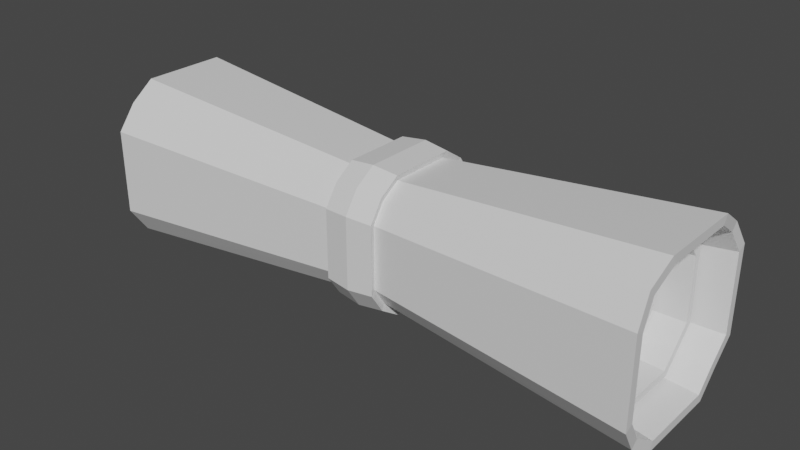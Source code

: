 # Source: Scroll.blend  (saved by Blender 2.80.75; exported with 4.5.12 LTS)
import bpy
from mathutils import Matrix  # noqa: F401  (used for matrix-valued properties, if any)

bpy.ops.wm.read_factory_settings(use_empty=True)
scene = bpy.context.scene
scene.name = 'Scene'

# ---- collections
col_collection = bpy.data.collections.new('Collection'); scene.collection.children.link(col_collection)

# ---- materials (node trees are filled in below, after node groups)
mat_material = bpy.data.materials.new('Material')
mat_material.alpha_threshold = 0.0
mat_material.use_transparent_shadow = False
mat_material.line_color = (0.0, 0.0, 0.0, 1.0)

# ---- material node trees
mat_material.use_nodes = True; mat_material.node_tree.nodes.clear()
_N = mat_material.node_tree.nodes; _L = mat_material.node_tree.links
n0 = _N.new('ShaderNodeOutputMaterial'); n0.name = 'Material Output'; n0.location = (300, 300)
n1 = _N.new('ShaderNodeBsdfPrincipled'); n1.name = 'Principled BSDF'; n1.location = (10, 300)
n1.distribution = 'GGX'
n1.subsurface_method = 'BURLEY'
n1.inputs[2].default_value = 0.4
n1.inputs[3].default_value = 1.45
n1.inputs[27].default_value = (0.0, 0.0, 0.0, 1.0)
n1.inputs[28].default_value = 1.0
_L.new(n1.outputs[0], n0.inputs[0])
n0.is_active_output = True

# ---- world
world_world = bpy.data.worlds.new('World'); scene.world = world_world
world_world.use_nodes = True; world_world.node_tree.nodes.clear()
_N = world_world.node_tree.nodes; _L = world_world.node_tree.links
n0 = _N.new('ShaderNodeOutputWorld'); n0.name = 'World Output'; n0.location = (300, 300)
n1 = _N.new('ShaderNodeBackground'); n1.name = 'Background'; n1.location = (10, 300)
n1.inputs[0].default_value = (0.05088, 0.05088, 0.05088, 1.0)
_L.new(n1.outputs[0], n0.inputs[0])
n0.is_active_output = True
world_world.color = (0.05088, 0.05088, 0.05088)
world_world.use_sun_shadow = False
world_world.sun_shadow_jitter_overblur = 0.0

# ---- meshes
me_cube = bpy.data.meshes.new('Cube')
me_cube.from_pydata([(0.9821, 0.24, 0.24), (0.9821, 0.24, -0.24), (0.9821, -0.24, 0.24), (0.9821, -0.24, -0.24), (0.99, 0.0, 0.3), (0.99, 0.0, -0.3), (0.99, 0.3, 0.0), (0.99, -0.3, 0.0), (0.8898, 1.192e-10, 0.243), (0.99, -0.15, 0.3), (0.99, -0.15, -0.3), (0.8898, 0.1215, 0.243), (0.99, 0.15, -0.3), (0.99, 0.15, 0.3), (0.8898, 0.1215, -0.243), (0.99, 0.3, 0.15), (0.99, -0.3, 0.15), (0.7852, 0.1275, -0.1275), (0.8833, -0.1944, 0.1944), (0.7852, -0.1275, -0.1275), (0.7894, -0.07972, -0.1594), (0.8898, -0.1215, 0.243), (0.8833, -0.1944, -0.1944), (0.7894, 1.168e-10, -0.1594), (0.99, 0.3, -0.15), (0.99, -0.3, -0.15), (0.7894, 0.07972, -0.1594), (0.8898, -0.243, -0.1215), (0.7852, 0.1275, 0.1275), (0.7852, -0.1275, 0.1275), (0.8833, 0.1944, -0.1944), (0.7894, 1.168e-10, 0.1594), (0.7894, -0.07972, 0.1594), (0.8898, 0.243, -0.1215), (0.7894, 0.07972, 0.1594), (0.7894, 0.1594, 0.07972), (0.7894, -0.1594, 0.07972), (0.7894, 0.1594, 1.349e-10), (0.7848, 0.1417, 0.1417), (0.08056, -0.1739, -0.1739), (0.08056, 0.1739, 0.1739), (0.08121, 0.0, 0.2174), (0.08121, 0.2174, 0.0), (0.08056, 0.1739, -0.1739), (0.08056, -0.1739, 0.1739), (0.08121, 0.0, -0.2174), (0.08121, -0.2174, 0.0), (0.08121, -0.1087, 0.2174), (0.08121, -0.1087, -0.2174), (0.08121, 0.1087, 0.2174), (0.08121, 0.1087, -0.2174), (0.08121, -0.2174, 0.1087), (0.08121, 0.2174, 0.1087), (0.08121, -0.2174, -0.1087), (0.08121, 0.2174, -0.1087), (0.7895, -0.1771, 1.499e-10), (0.7895, -0.1771, 0.08857), (0.7895, 0.1771, -0.08857), (0.7848, -0.1417, -0.1417), (0.7895, -0.1771, -0.08857), (0.7848, -0.1417, 0.1417), (0.7895, -0.08857, 0.1771), (0.7848, 0.1417, -0.1417), (0.7895, 0.08857, -0.1771), (0.7895, 1.298e-10, 0.1771), (0.7895, 0.08857, 0.1771), (0.7895, -0.08857, -0.1771), (0.7895, 1.298e-10, -0.1771), (0.7895, 0.1771, 1.499e-10), (0.7895, 0.1771, 0.08857), (0.9899, 0.27, -0.135), (0.9827, 0.216, -0.216), (0.9899, -0.27, -0.135), (0.9827, -0.216, -0.216), (0.9899, -0.135, 0.27), (0.9827, -0.216, 0.216), (0.9899, 0.135, -0.27), (0.9899, 0.135, 0.27), (0.9899, 0.0, 0.27), (0.9899, -0.135, -0.27), (0.9899, 0.0, -0.27), (0.8839, 0.175, -0.175), (0.9899, 0.27, 0.135), (0.9899, 0.27, -2.384e-10), (0.9899, -0.27, 0.135), (0.9899, -0.27, -2.384e-10), (0.8897, 0.1094, -0.2187), (0.8897, 2.265e-10, 0.2187), (0.8897, 0.1094, 0.2187), (0.8897, -0.1094, -0.2187), (0.8897, 2.265e-10, -0.2187), (0.9827, 0.216, 0.216), (0.8897, 0.2187, -7.987e-11), (0.8897, 0.2187, 0.1094), (0.8898, -0.1215, -0.243), (0.8898, 1.192e-10, -0.243), (0.7896, 1.442e-10, 0.1968), (0.8898, 0.243, 0.1215), (0.8898, 0.243, -1.55e-10), (0.8898, -0.243, 0.1215), (0.8898, -0.243, -1.55e-10), (0.7896, 0.09842, 0.1968), (0.7896, 0.09842, -0.1968), (0.7844, -0.1575, 0.1575), (0.7896, -0.09842, 0.1968), (0.7844, -0.1575, -0.1575), (0.7896, -0.1968, -0.09842), (0.8833, 0.1944, 0.1944), (0.7844, 0.1575, -0.1575), (0.7896, 0.1968, -0.09842), (0.8897, -0.1094, 0.2187), (0.8839, -0.175, 0.175), (0.8897, -0.2187, -0.1094), (0.8839, -0.175, -0.175), (0.8897, 0.2187, -0.1094), (0.8897, -0.2187, 0.1094), (0.8897, -0.2187, -7.987e-11), (0.8839, 0.175, 0.175), (0.7896, -0.09842, -0.1968), (0.7896, 1.442e-10, -0.1968), (0.7894, -0.1594, 1.349e-10), (0.7896, 0.1968, 0.09842), (0.7896, 0.1968, 1.665e-10), (0.7896, -0.1968, 0.09842), (0.7896, -0.1968, 1.665e-10), (0.7894, 0.1594, -0.07972), (0.7894, -0.1594, -0.07972), (0.7844, 0.1575, 0.1575), (0.7893, 0.1435, 0.07174), (0.7893, 0.1435, 1.81e-10), (0.6864, 0.08265, -0.08265), (0.7893, 2.244e-10, -0.1435), (0.7893, -0.07174, -0.1435), (0.7893, 0.07174, 0.1435), (0.7893, 2.244e-10, 0.1435), (0.7893, 0.07174, -0.1435), (0.7856, 0.1148, -0.1148), (0.7893, -0.07174, 0.1435), (0.7856, -0.1148, 0.1148), (0.7893, -0.1435, -0.07174), (0.7856, -0.1148, -0.1148), (0.7893, 0.1435, -0.07174), (0.7893, -0.1435, 0.07174), (0.7893, -0.1435, 1.81e-10), (0.6892, 0.05166, -0.1033), (0.6892, 1.139e-10, 0.1033), (0.6892, 0.05166, 0.1033), (0.6892, -0.05166, -0.1033), (0.6892, 1.139e-10, -0.1033), (0.7856, 0.1148, 0.1148), (0.6892, 0.1033, 2.376e-10), (0.6892, 0.1033, 0.05166), (0.6893, 0.1291, 0.06457), (0.6893, 0.1291, 2.225e-10), (0.6893, 1.423e-10, -0.1291), (0.6893, -0.06457, -0.1291), (0.6893, 0.06457, 0.1291), (0.6893, 1.423e-10, 0.1291), (0.6893, 0.06457, -0.1291), (0.6859, 0.1033, -0.1033), (0.6893, -0.06457, 0.1291), (0.6859, -0.1033, 0.1033), (0.6893, -0.1291, -0.06457), (0.6859, -0.1033, -0.1033), (0.6893, 0.1291, -0.06457), (0.6893, -0.1291, 0.06457), (0.6893, -0.1291, 2.225e-10), (0.6859, 0.1033, 0.1033), (0.6892, -0.05166, 0.1033), (0.6864, -0.08265, 0.08265), (0.6892, -0.1033, -0.05166), (0.6864, -0.08265, -0.08265), (0.6892, 0.1033, -0.05166), (0.6892, -0.1033, 0.05166), (0.6892, -0.1033, 2.376e-10), (0.6864, 0.08265, 0.08265), (-0.9821, 0.24, 0.24), (-0.9821, 0.24, -0.24), (-0.9821, -0.24, 0.24), (-0.9821, -0.24, -0.24), (0.0, 0.135, 0.0675), (0.0, -4.657e-10, -0.135), (0.0, -0.0675, -0.135), (0.0, -4.657e-10, 0.135), (0.0, 0.0675, 0.135), (-0.99, 0.0, 0.3), (0.0, 0.0675, -0.135), (-0.99, 0.0, -0.3), (-0.99, 0.3, 0.0), (0.0, -0.108, 0.108), (-0.99, -0.3, 0.0), (0.0, -0.0675, 0.135), (-0.8898, 1.192e-10, 0.243), (0.0, -0.108, -0.108), (0.0, -0.135, -0.0675), (-0.99, -0.15, 0.3), (0.0, 0.108, -0.108), (-0.99, -0.15, -0.3), (0.0, 0.135, -0.0675), (-0.8898, 0.1215, 0.243), (0.0, 0.1215, -0.06075), (-0.99, 0.15, -0.3), (0.0, -0.0972, -0.0972), (-0.99, 0.15, 0.3), (-0.8898, 0.1215, -0.243), (0.0, -0.1215, -0.06075), (0.0, -0.0972, 0.0972), (-0.99, 0.3, 0.15), (-0.99, -0.3, 0.15), (-0.7852, 0.1275, -0.1275), (-0.8833, -0.1944, 0.1944), (-0.7852, -0.1275, -0.1275), (-0.7894, -0.07972, -0.1594), (-0.8898, -0.1215, 0.243), (-0.8833, -0.1944, -0.1944), (-0.7894, 1.168e-10, -0.1594), (-0.99, 0.3, -0.15), (-0.99, -0.3, -0.15), (-0.7894, 0.07972, -0.1594), (-0.8898, -0.243, -0.1215), (-0.7852, 0.1275, 0.1275), (-0.7852, -0.1275, 0.1275), (-0.8833, 0.1944, -0.1944), (-0.7894, 1.168e-10, 0.1594), (-0.7894, -0.07972, 0.1594), (-0.8898, 0.243, -0.1215), (-0.7894, 0.07972, 0.1594), (-0.7894, 0.1594, 0.07972), (0.0, -0.03189, 0.06377), (0.0, 0.05102, -0.05102), (-0.7894, -0.1594, 0.07972), (0.0, 0.03189, -0.06377), (-0.7894, 0.1594, 1.349e-10), (0.0, -0.06075, 0.1215), (0.0, 0.0972, -0.0972), (-0.7848, 0.1417, 0.1417), (0.0, 0.06075, -0.1215), (0.0, -4.061e-10, 0.1215), (0.0, 0.06075, 0.1215), (0.0, -4.061e-10, -0.1215), (0.0, -0.06075, -0.1215), (0.0, 0.1215, -7.797e-10), (-0.08056, -0.1739, -0.1739), (-0.08056, 0.1739, 0.1739), (-0.08121, 0.0, 0.2174), (-0.08121, 0.2174, 0.0), (-0.08056, 0.1739, -0.1739), (-0.08056, -0.1739, 0.1739), (-0.08121, 0.0, -0.2174), (-0.08121, -0.2174, 0.0), (-0.08121, -0.1087, 0.2174), (-0.08121, -0.1087, -0.2174), (-0.08121, 0.1087, 0.2174), (-0.08121, 0.1087, -0.2174), (-0.08121, -0.2174, 0.1087), (-0.08121, 0.2174, 0.1087), (-0.08121, -0.2174, -0.1087), (-0.08121, 0.2174, -0.1087), (-0.7895, -0.1771, 1.499e-10), (-0.7895, -0.1771, 0.08857), (-0.7895, 0.1771, -0.08857), (-0.7848, -0.1417, -0.1417), (-0.7895, -0.1771, -0.08857), (-0.7848, -0.1417, 0.1417), (-0.7895, -0.08857, 0.1771), (-0.7848, 0.1417, -0.1417), (-0.7895, 0.08857, -0.1771), (-0.7895, 1.298e-10, 0.1771), (-0.7895, 0.08857, 0.1771), (-0.7895, -0.08857, -0.1771), (-0.7895, 1.298e-10, -0.1771), (0.0, 0.1215, 0.06075), (-0.7895, 0.1771, 1.499e-10), (-0.7895, 0.1771, 0.08857), (-0.9899, 0.27, -0.135), (-0.9827, 0.216, -0.216), (-0.9899, -0.27, -0.135), (-0.9827, -0.216, -0.216), (-0.9899, -0.135, 0.27), (-0.9827, -0.216, 0.216), (-0.9899, 0.135, -0.27), (-0.9899, 0.135, 0.27), (-0.9899, 0.0, 0.27), (-0.9899, -0.135, -0.27), (-0.9899, 0.0, -0.27), (-0.8839, 0.175, -0.175), (-0.9899, 0.27, 0.135), (-0.9899, 0.27, -2.384e-10), (-0.9899, -0.27, 0.135), (-0.9899, -0.27, -2.384e-10), (-0.8897, 0.1094, -0.2187), (-0.8897, 2.265e-10, 0.2187), (-0.8897, 0.1094, 0.2187), (-0.8897, -0.1094, -0.2187), (-0.8897, 2.265e-10, -0.2187), (0.0, 0.1378, 2.359e-10), (-0.9827, 0.216, 0.216), (-0.8897, 0.2187, -7.987e-11), (-0.8897, 0.2187, 0.1094), (-0.8898, -0.1215, -0.243), (-0.8898, 1.192e-10, -0.243), (-0.7896, 1.442e-10, 0.1968), (-0.8898, 0.243, 0.1215), (-0.8898, 0.243, -1.55e-10), (-0.8898, -0.243, 0.1215), (-0.8898, -0.243, -1.55e-10), (-0.7896, 0.09842, 0.1968), (-0.7896, 0.09842, -0.1968), (-0.7844, -0.1575, 0.1575), (-0.7896, -0.09842, 0.1968), (-0.7844, -0.1575, -0.1575), (-0.7896, -0.1968, -0.09842), (-0.8833, 0.1944, 0.1944), (-0.7844, 0.1575, -0.1575), (-0.7896, 0.1968, -0.09842), (-0.8897, -0.1094, 0.2187), (-0.8839, -0.175, 0.175), (-0.8897, -0.2187, -0.1094), (-0.8839, -0.175, -0.175), (-0.8897, 0.2187, -0.1094), (-0.8897, -0.2187, 0.1094), (-0.8897, -0.2187, -7.987e-11), (0.0, 0.1378, 0.06889), (0.0, -0.1215, -7.797e-10), (0.0, -0.1215, 0.06075), (0.0, 0.0972, 0.0972), (0.0, 0.108, 0.108), (0.0, -0.135, -8.214e-10), (-0.8839, 0.175, 0.175), (0.0, -0.135, 0.0675), (0.0, 0.135, -8.214e-10), (-0.7896, -0.09842, -0.1968), (-0.7896, 1.442e-10, -0.1968), (-0.7894, -0.1594, 1.349e-10), (-0.7896, 0.1968, 0.09842), (-0.7896, 0.1968, 1.665e-10), (-0.7896, -0.1968, 0.09842), (-0.7896, -0.1968, 1.665e-10), (0.0, -5.121e-10, 0.06377), (0.0, 0.03189, 0.06377), (0.0, -5.121e-10, -0.06377), (-0.7894, 0.1594, -0.07972), (-0.7894, -0.1594, -0.07972), (0.0, -0.03189, -0.06377), (-0.7844, 0.1575, 0.1575), (0.0, 0.06377, 6.361e-10), (0.0, 0.06377, 0.03189), (0.0, 0.1531, -0.07655), (0.0, 0.1225, -0.1225), (0.0, -0.1531, -0.07655), (0.0, -0.1225, -0.1225), (0.0, -0.07655, 0.1531), (0.0, -0.1225, 0.1225), (0.0, 0.07655, -0.1531), (0.0, 0.07655, 0.1531), (0.0, -1.208e-10, 0.1531), (0.0, -0.07655, -0.1531), (0.0, -1.208e-10, -0.1531), (0.0, 0.1531, 0.07655), (0.0, 0.1531, 6.339e-11), (0.0, -0.06889, -0.1378), (0.0, -1.784e-10, -0.1378), (0.0, 0.06889, 0.1378), (0.0, -1.784e-10, 0.1378), (0.0, 0.06889, -0.1378), (0.0, 0.1102, -0.1102), (0.0, -0.06889, 0.1378), (0.0, -0.1102, 0.1102), (0.0, -0.1378, -0.06889), (0.0, -0.1102, -0.1102), (0.0, 0.1378, -0.06889), (0.0, -0.1531, 0.07655), (0.0, -0.1531, 6.339e-11), (0.0, 0.1225, 0.1225), (0.0, -0.1378, 0.06889), (0.0, -0.1378, 2.359e-10), (0.0, 0.1102, 0.1102), (-0.7893, 0.1435, 0.07174), (-0.7893, 0.1435, 1.81e-10), (-0.6864, 0.08265, -0.08265), (-0.7893, 2.244e-10, -0.1435), (-0.7893, -0.07174, -0.1435), (-0.7893, 0.07174, 0.1435), (-0.7893, 2.244e-10, 0.1435), (-0.7893, 0.07174, -0.1435), (-0.7856, 0.1148, -0.1148), (-0.7893, -0.07174, 0.1435), (-0.7856, -0.1148, 0.1148), (-0.7893, -0.1435, -0.07174), (-0.7856, -0.1148, -0.1148), (-0.7893, 0.1435, -0.07174), (-0.7893, -0.1435, 0.07174), (-0.7893, -0.1435, 1.81e-10), (-0.6892, 0.05166, -0.1033), (-0.6892, 1.139e-10, 0.1033), (-0.6892, 0.05166, 0.1033), (-0.6892, -0.05166, -0.1033), (-0.6892, 1.139e-10, -0.1033), (-0.7856, 0.1148, 0.1148), (-0.6892, 0.1033, 2.376e-10), (-0.6892, 0.1033, 0.05166), (0.0, -0.05102, 0.05102), (0.0, -0.06377, -0.03189), (0.0, -0.05102, -0.05102), (0.0, 0.06377, -0.03189), (0.0, -0.06377, 0.03189), (0.0, -0.06377, 6.361e-10), (0.0, 0.05102, 0.05102), (0.0, -0.07086, 6.421e-10), (0.0, -0.07086, -0.03543), (0.0, 0.07086, 6.421e-10), (0.0, 0.07086, -0.03543), (0.0, -0.05669, -0.05669), (0.0, 0.07086, 0.03543), (0.0, -0.05669, 0.05669), (0.0, -0.07086, 0.03543), (0.0, 0.05669, 0.05669), (0.0, -0.03543, -0.07086), (0.0, -5.069e-10, -0.07086), (0.0, 0.03543, 0.07086), (0.0, 0.03543, -0.07086), (0.0, -5.069e-10, 0.07086), (0.0, -0.03543, 0.07086), (0.0, 0.05669, -0.05669), (-0.6893, 0.1291, 0.06457), (-0.6893, 0.1291, 2.225e-10), (0.0, -0.04305, 0.08609), (-0.6893, 1.423e-10, -0.1291), (-0.6893, -0.06457, -0.1291), (-0.6893, 0.06457, 0.1291), (-0.6893, 1.423e-10, 0.1291), (-0.6893, 0.06457, -0.1291), (-0.6859, 0.1033, -0.1033), (-0.6893, -0.06457, 0.1291), (-0.6859, -0.1033, 0.1033), (-0.6893, -0.1291, -0.06457), (-0.6859, -0.1033, -0.1033), (-0.6893, 0.1291, -0.06457), (-0.6893, -0.1291, 0.06457), (-0.6893, -0.1291, 2.225e-10), (0.0, 0.06887, -0.06887), (0.0, 0.04305, -0.08609), (0.0, -1.452e-10, 0.08609), (0.0, 0.04305, 0.08609), (0.0, -1.452e-10, -0.08609), (0.0, -0.04305, -0.08609), (-0.6859, 0.1033, 0.1033), (0.0, 0.08609, -1.708e-10), (0.0, 0.08609, 0.04305), (-0.6892, -0.05166, 0.1033), (-0.6864, -0.08265, 0.08265), (-0.6892, -0.1033, -0.05166), (-0.6864, -0.08265, -0.08265), (-0.6892, 0.1033, -0.05166), (-0.6892, -0.1033, 0.05166), (-0.6892, -0.1033, 2.376e-10), (-0.6864, 0.08265, 0.08265), (0.0, -0.06887, 0.06887), (0.0, -0.08609, -0.04305), (0.0, -0.06887, -0.06887), (0.0, 0.08609, -0.04305), (0.0, -0.08609, 0.04305), (0.0, -0.08609, -1.708e-10), (0.0, 0.06887, 0.06887), (0.0, -0.06199, -0.06199), (0.0, -0.03874, 0.07748), (0.0, 0.03874, 0.07748), (0.0, -1.944e-10, 0.07748), (0.0, -0.07748, -0.03874), (0.0, 0.03874, -0.07748), (0.0, -0.03874, -0.07748), (0.0, -1.944e-10, -0.07748), (0.0, -0.06199, 0.06199), (0.0, -0.07748, 0.03874), (0.0, -0.07748, -1.459e-10), (0.0, 0.07748, -1.459e-10), (0.0, 0.07748, 0.03874), (0.0, 0.06199, 0.06199), (0.0, 0.06199, -0.06199), (0.0, 0.07748, -0.03874), (0.0, 0.04132, -0.02066), (0.0, 0.03306, -0.03306), (0.0, -0.04132, -0.02066), (0.0, -0.03306, -0.03306), (0.0, -0.02066, 0.04132), (0.0, -0.03306, 0.03306), (0.0, 0.02066, -0.04132), (0.0, 0.02066, 0.04132), (0.0, 2.244e-10, 0.04132), (0.0, -0.02066, -0.04132), (0.0, 2.244e-10, -0.04132), (0.0, 2.244e-10, -0.02066), (0.0, 0.04132, 0.02066), (0.0, 0.04132, 9.505e-11), (0.0, -0.04132, 0.02066), (0.0, -0.04132, 9.505e-11), (0.0, 2.244e-10, 0.02066), (0.0, 2.244e-10, 9.505e-11), (0.0, 0.02066, 9.505e-11), (0.0, -0.02066, 9.505e-11), (0.0, -0.02066, -0.02066), (0.0, -0.02066, 0.02066), (0.0, 0.03306, 0.03306), (0.0, 0.02066, -0.02066), (0.0, 0.02066, 0.02066)], [], [(74, 191, 189, 75), (99, 324, 206, 18), (97, 271, 241, 98), (48, 39, 3, 10), (25, 72, 73, 3), (52, 15, 0, 40), (12, 76, 71, 1), (50, 45, 5, 12), (72, 194, 193, 73), (8, 237, 238, 11), (18, 206, 233, 21), (4, 78, 74, 9), (54, 24, 6, 42), (1, 71, 70, 24), (107, 325, 271, 97), (71, 196, 198, 70), (100, 323, 324, 99), (73, 193, 182, 79), (95, 239, 240, 94), (78, 183, 191, 74), (33, 200, 234, 30), (27, 205, 323, 100), (10, 79, 80, 5), (11, 238, 325, 107), (75, 189, 329, 84), (7, 85, 72, 25), (45, 48, 10, 5), (16, 84, 85, 7), (43, 50, 12, 1), (9, 74, 75, 2), (2, 75, 84, 16), (0, 91, 77, 13), (24, 70, 83, 6), (42, 6, 15, 52), (15, 82, 91, 0), (13, 77, 78, 4), (3, 73, 79, 10), (6, 83, 82, 15), (43, 1, 24, 54), (5, 80, 76, 12), (17, 136, 141, 125), (126, 139, 140, 19), (20, 132, 131, 23), (32, 137, 138, 29), (120, 143, 139, 126), (19, 140, 132, 20), (36, 142, 143, 120), (31, 134, 137, 32), (26, 135, 136, 17), (125, 141, 129, 37), (28, 149, 133, 34), (37, 129, 128, 35), (29, 138, 142, 36), (3, 39, 53, 25), (7, 46, 51, 16), (34, 133, 134, 31), (0, 13, 49, 40), (4, 9, 47, 41), (9, 2, 44, 47), (16, 51, 44, 2), (13, 4, 41, 49), (25, 53, 46, 7), (23, 131, 135, 26), (35, 128, 149, 28), (61, 422, 414, 60), (29, 401, 228, 32), (32, 228, 338, 31), (59, 409, 412, 58), (36, 405, 401, 29), (62, 423, 411, 57), (28, 407, 346, 35), (56, 415, 408, 55), (17, 229, 231, 26), (69, 413, 416, 38), (31, 338, 339, 34), (60, 414, 415, 56), (55, 408, 409, 59), (37, 345, 404, 125), (64, 421, 422, 61), (23, 340, 343, 20), (98, 241, 200, 33), (30, 234, 236, 14), (14, 236, 239, 95), (82, 180, 326, 91), (84, 329, 327, 85), (83, 330, 180, 82), (85, 327, 194, 72), (79, 182, 181, 80), (94, 240, 202, 22), (91, 326, 184, 77), (70, 198, 330, 83), (77, 184, 183, 78), (21, 233, 237, 8), (80, 181, 186, 76), (22, 202, 205, 27), (76, 186, 196, 71), (8, 87, 110, 21), (107, 117, 88, 11), (100, 116, 112, 27), (95, 90, 86, 14), (98, 92, 93, 97), (33, 114, 92, 98), (27, 112, 113, 22), (30, 81, 114, 33), (18, 111, 115, 99), (14, 86, 81, 30), (99, 115, 116, 100), (11, 88, 87, 8), (97, 93, 117, 107), (21, 110, 111, 18), (22, 113, 89, 94), (94, 89, 90, 95), (113, 350, 356, 89), (121, 322, 295, 122), (112, 349, 350, 113), (87, 355, 351, 110), (105, 369, 368, 106), (106, 368, 375, 124), (103, 367, 366, 104), (101, 362, 376, 127), (111, 352, 371, 115), (122, 295, 370, 109), (81, 348, 347, 114), (108, 365, 364, 102), (102, 364, 361, 119), (92, 359, 358, 93), (93, 358, 373, 117), (115, 371, 372, 116), (121, 69, 38, 127), (108, 62, 57, 109), (101, 65, 64, 96), (105, 58, 66, 118), (118, 66, 67, 119), (122, 68, 69, 121), (96, 64, 61, 104), (106, 59, 58, 105), (127, 38, 65, 101), (104, 61, 60, 103), (124, 55, 59, 106), (119, 67, 63, 102), (102, 63, 62, 108), (109, 57, 68, 122), (103, 60, 56, 123), (123, 56, 55, 124), (110, 351, 352, 111), (124, 375, 374, 123), (127, 376, 322, 121), (109, 370, 365, 108), (86, 353, 348, 81), (123, 374, 367, 103), (90, 357, 353, 86), (88, 354, 355, 87), (104, 366, 363, 96), (114, 347, 359, 92), (117, 373, 354, 88), (89, 356, 357, 90), (118, 360, 369, 105), (119, 361, 360, 118), (116, 372, 349, 112), (96, 363, 362, 101), (142, 461, 462, 143), (162, 468, 474, 166), (161, 472, 465, 160), (136, 440, 460, 141), (156, 466, 477, 167), (153, 475, 479, 164), (159, 478, 469, 158), (139, 458, 459, 140), (158, 469, 471, 154), (143, 462, 458, 139), (157, 467, 466, 156), (137, 426, 457, 138), (149, 463, 443, 133), (141, 460, 447, 129), (154, 471, 470, 155), (135, 441, 440, 136), (20, 343, 403, 19), (38, 416, 419, 65), (19, 403, 402, 126), (63, 420, 423, 62), (67, 418, 420, 63), (125, 404, 229, 17), (65, 419, 421, 64), (35, 346, 345, 37), (66, 417, 418, 67), (126, 402, 406, 120), (26, 231, 340, 23), (68, 410, 413, 69), (34, 339, 407, 28), (58, 412, 417, 66), (57, 411, 410, 68), (120, 406, 405, 36), (159, 130, 172, 164), (162, 170, 171, 163), (163, 171, 147, 155), (160, 168, 169, 161), (157, 145, 168, 160), (158, 144, 130, 159), (167, 175, 146, 156), (156, 146, 145, 157), (166, 174, 170, 162), (154, 148, 144, 158), (155, 147, 148, 154), (164, 172, 150, 153), (161, 169, 173, 165), (165, 173, 174, 166), (153, 150, 151, 152), (152, 151, 175, 167), (145, 488, 484, 168), (146, 487, 488, 145), (175, 502, 487, 146), (174, 495, 482, 170), (148, 490, 486, 144), (150, 493, 492, 151), (144, 486, 481, 130), (172, 480, 493, 150), (169, 485, 494, 173), (173, 494, 495, 174), (168, 484, 485, 169), (151, 492, 502, 175), (170, 482, 483, 171), (130, 481, 480, 172), (171, 483, 489, 147), (147, 489, 490, 148), (163, 464, 468, 162), (128, 448, 463, 149), (164, 479, 478, 159), (138, 457, 461, 142), (166, 474, 473, 165), (167, 477, 476, 152), (165, 473, 472, 161), (134, 442, 426, 137), (140, 459, 445, 132), (129, 447, 448, 128), (160, 465, 467, 157), (155, 470, 464, 163), (132, 445, 444, 131), (152, 476, 475, 153), (133, 443, 442, 134), (131, 444, 441, 135), (278, 279, 189, 191), (304, 210, 206, 324), (302, 303, 241, 271), (251, 197, 179, 242), (217, 179, 277, 276), (255, 243, 176, 207), (201, 177, 275, 280), (253, 201, 187, 248), (276, 277, 193, 194), (192, 199, 238, 237), (210, 213, 233, 206), (185, 195, 278, 282), (257, 245, 188, 216), (177, 216, 274, 275), (312, 302, 271, 325), (275, 274, 198, 196), (305, 304, 324, 323), (277, 283, 182, 193), (300, 299, 240, 239), (282, 278, 191, 183), (225, 222, 234, 200), (219, 305, 323, 205), (197, 187, 284, 283), (199, 312, 325, 238), (279, 288, 329, 189), (190, 217, 276, 289), (248, 187, 197, 251), (196, 198, 200, 234), (329, 327, 323, 324), (189, 329, 324, 206), (208, 190, 289, 288), (194, 193, 202, 205), (246, 177, 201, 253), (195, 178, 279, 278), (198, 330, 241, 200), (191, 189, 206, 233), (178, 208, 288, 279), (176, 203, 281, 296), (181, 186, 236, 239), (327, 194, 205, 323), (186, 196, 234, 236), (216, 188, 287, 274), (245, 255, 207, 188), (207, 176, 296, 286), (326, 184, 238, 325), (184, 183, 237, 238), (203, 185, 282, 281), (183, 191, 233, 237), (182, 181, 239, 240), (179, 197, 283, 277), (193, 182, 240, 202), (330, 180, 271, 241), (180, 326, 325, 271), (188, 207, 286, 287), (246, 257, 216, 177), (187, 201, 280, 284), (209, 341, 390, 385), (342, 211, 389, 388), (212, 215, 380, 381), (224, 221, 387, 386), (333, 342, 388, 392), (211, 212, 381, 389), (230, 333, 392, 391), (223, 224, 386, 383), (218, 209, 385, 384), (341, 232, 378, 390), (220, 226, 382, 398), (232, 227, 377, 378), (221, 230, 391, 387), (179, 217, 256, 242), (190, 208, 254, 249), (226, 223, 383, 382), (176, 243, 252, 203), (185, 244, 250, 195), (195, 250, 247, 178), (208, 178, 247, 254), (203, 252, 244, 185), (217, 190, 249, 256), (215, 218, 384, 380), (227, 220, 398, 377), (264, 263, 414, 422), (221, 224, 228, 401), (224, 223, 338, 228), (262, 261, 412, 409), (230, 221, 401, 405), (265, 260, 411, 423), (220, 227, 346, 407), (259, 258, 408, 415), (209, 218, 231, 229), (273, 235, 416, 413), (223, 226, 339, 338), (263, 259, 415, 414), (258, 262, 409, 408), (232, 341, 404, 345), (267, 264, 422, 421), (215, 212, 343, 340), (303, 225, 200, 241), (222, 204, 236, 234), (204, 300, 239, 236), (286, 296, 326, 180), (288, 289, 327, 329), (287, 286, 180, 330), (289, 276, 194, 327), (283, 284, 181, 182), (299, 214, 202, 240), (296, 281, 184, 326), (274, 287, 330, 198), (281, 282, 183, 184), (213, 192, 237, 233), (284, 280, 186, 181), (214, 219, 205, 202), (280, 275, 196, 186), (192, 213, 315, 291), (312, 199, 292, 328), (305, 219, 317, 321), (300, 204, 290, 294), (303, 302, 298, 297), (225, 303, 297, 319), (219, 214, 318, 317), (222, 225, 319, 285), (210, 304, 320, 316), (204, 222, 285, 290), (304, 305, 321, 320), (199, 192, 291, 292), (302, 312, 328, 298), (213, 210, 316, 315), (214, 299, 293, 318), (299, 300, 294, 293), (318, 293, 356, 350), (334, 335, 295, 322), (317, 318, 350, 349), (291, 315, 351, 355), (310, 311, 368, 369), (311, 337, 375, 368), (308, 309, 366, 367), (306, 344, 376, 362), (316, 320, 371, 352), (335, 314, 370, 295), (285, 319, 347, 348), (313, 307, 364, 365), (307, 332, 361, 364), (297, 298, 358, 359), (298, 328, 373, 358), (320, 321, 372, 371), (334, 344, 235, 273), (313, 314, 260, 265), (306, 301, 267, 268), (310, 331, 269, 261), (331, 332, 270, 269), (335, 334, 273, 272), (301, 309, 264, 267), (311, 310, 261, 262), (344, 306, 268, 235), (309, 308, 263, 264), (337, 311, 262, 258), (332, 307, 266, 270), (307, 313, 265, 266), (314, 335, 272, 260), (308, 336, 259, 263), (336, 337, 258, 259), (372, 349, 368, 375), (357, 353, 364, 361), (354, 355, 363, 362), (347, 359, 295, 370), (348, 347, 370, 365), (352, 371, 374, 367), (371, 372, 375, 374), (358, 373, 376, 322), (359, 358, 322, 295), (353, 348, 365, 364), (350, 356, 360, 369), (351, 352, 367, 366), (355, 351, 366, 363), (349, 350, 369, 368), (373, 354, 362, 376), (356, 357, 361, 360), (315, 316, 352, 351), (337, 336, 374, 375), (344, 334, 322, 376), (314, 313, 365, 370), (290, 285, 348, 353), (336, 308, 367, 374), (294, 290, 353, 357), (292, 291, 355, 354), (309, 301, 363, 366), (319, 297, 359, 347), (328, 292, 354, 373), (293, 294, 357, 356), (331, 310, 369, 360), (332, 331, 360, 361), (321, 317, 349, 372), (301, 306, 362, 363), (391, 392, 462, 461), (435, 439, 474, 468), (434, 433, 465, 472), (385, 390, 460, 440), (429, 446, 477, 466), (425, 437, 479, 475), (432, 431, 469, 478), (388, 389, 459, 458), (431, 427, 471, 469), (392, 388, 458, 462), (430, 429, 466, 467), (386, 387, 457, 426), (398, 382, 443, 463), (390, 378, 447, 460), (427, 428, 470, 471), (384, 385, 440, 441), (422, 414, 401, 228), (412, 417, 343, 403), (409, 412, 403, 402), (423, 411, 404, 229), (413, 416, 407, 346), (410, 413, 346, 345), (415, 408, 406, 405), (414, 415, 405, 401), (411, 410, 345, 404), (417, 418, 340, 343), (418, 420, 231, 340), (408, 409, 402, 406), (419, 421, 338, 339), (416, 419, 339, 407), (420, 423, 229, 231), (421, 422, 228, 338), (212, 211, 403, 343), (235, 268, 419, 416), (211, 342, 402, 403), (266, 265, 423, 420), (270, 266, 420, 418), (341, 209, 229, 404), (268, 267, 421, 419), (227, 232, 345, 346), (269, 270, 418, 417), (342, 333, 406, 402), (218, 215, 340, 231), (272, 273, 413, 410), (226, 220, 407, 339), (261, 269, 417, 412), (260, 272, 410, 411), (333, 230, 405, 406), (432, 437, 453, 379), (435, 436, 452, 451), (436, 428, 396, 452), (433, 434, 450, 449), (430, 433, 449, 394), (431, 432, 379, 393), (446, 429, 395, 456), (429, 430, 394, 395), (439, 435, 451, 455), (427, 431, 393, 397), (428, 427, 397, 396), (437, 425, 399, 453), (434, 438, 454, 450), (438, 439, 455, 454), (425, 424, 400, 399), (424, 446, 456, 400), (394, 449, 484, 488), (395, 394, 488, 487), (456, 395, 487, 502), (455, 451, 482, 495), (397, 393, 486, 490), (399, 400, 492, 493), (393, 379, 481, 486), (453, 399, 493, 480), (450, 454, 494, 485), (454, 455, 495, 494), (449, 450, 485, 484), (400, 456, 502, 492), (451, 452, 483, 482), (379, 453, 480, 481), (452, 396, 489, 483), (396, 397, 490, 489), (458, 459, 464, 468), (459, 445, 470, 464), (426, 457, 472, 465), (442, 426, 465, 467), (441, 440, 478, 469), (463, 443, 466, 477), (443, 442, 467, 466), (462, 458, 468, 474), (444, 441, 469, 471), (445, 444, 471, 470), (460, 447, 475, 479), (457, 461, 473, 472), (461, 462, 474, 473), (447, 448, 476, 475), (448, 463, 477, 476), (440, 460, 479, 478), (436, 435, 468, 464), (377, 398, 463, 448), (437, 432, 478, 479), (387, 391, 461, 457), (439, 438, 473, 474), (446, 424, 476, 477), (438, 434, 472, 473), (383, 386, 426, 442), (389, 381, 445, 459), (378, 377, 448, 447), (433, 430, 467, 465), (428, 436, 464, 470), (381, 380, 444, 445), (424, 425, 475, 476), (382, 383, 442, 443), (380, 384, 441, 444), (501, 484, 485, 494), (504, 487, 488, 496), (503, 498, 497, 491), (500, 499, 495, 482), (491, 497, 499, 500), (496, 488, 484, 501), (480, 493, 498, 503), (492, 502, 487, 504), (493, 492, 504, 498), (497, 496, 501, 499), (498, 504, 496, 497), (499, 501, 494, 495), (481, 480, 503, 486), (490, 491, 500, 489), (489, 500, 482, 483), (486, 503, 491, 490)])
_uv = me_cube.uv_layers.new(name='UVMap')
_uv.uv.foreach_set('vector', [0.375, 0.1875, 0.375, 0.1875, 0.375, 0.25, 0.375, 0.25, 0.5625, 0.25, 0.5625, 0.25, 0.625, 0.25, 0.625, 0.25, 0.8125, 0.75, 0.8125, 0.75, 0.75, 0.75, 0.75, 0.75, 0.5103, 0.9375, 0.5103, 1.0, 0.625, 1.0, 0.625, 0.9375, 0.4375, 0.25, 0.4375, 0.25, 0.375, 0.25, 0.375, 0.25, 0.8125, 0.6353, 0.8125, 0.75, 0.875, 0.75, 0.875, 0.6353, 0.625, 0.8125, 0.625, 0.8125, 0.625, 0.75, 0.625, 0.75, 0.5103, 0.8125, 0.5103, 0.875, 0.625, 0.875, 0.625, 0.8125, 0.4375, 0.25, 0.4375, 0.25, 0.375, 0.25, 0.375, 0.25, 0.375, 0.125, 0.375, 0.125, 0.375, 0.0625, 0.375, 0.0625, 0.375, 0.25, 0.375, 0.25, 0.375, 0.1875, 0.375, 0.1875, 0.375, 0.125, 0.375, 0.125, 0.375, 0.1875, 0.375, 0.1875, 0.6875, 0.6353, 0.6875, 0.75, 0.75, 0.75, 0.75, 0.6353, 0.625, 0.75, 0.625, 0.75, 0.6875, 0.75, 0.6875, 0.75, 0.875, 0.75, 0.875, 0.75, 0.8125, 0.75, 0.8125, 0.75, 0.625, 0.75, 0.625, 0.75, 0.6875, 0.75, 0.6875, 0.75, 0.5, 0.25, 0.5, 0.25, 0.5625, 0.25, 0.5625, 0.25, 0.625, 1.0, 0.625, 1.0, 0.625, 0.9375, 0.625, 0.9375, 0.625, 0.875, 0.625, 0.875, 0.625, 0.9375, 0.625, 0.9375, 0.375, 0.125, 0.375, 0.125, 0.375, 0.1875, 0.375, 0.1875, 0.6875, 0.75, 0.6875, 0.75, 0.625, 0.75, 0.625, 0.75, 0.4375, 0.25, 0.4375, 0.25, 0.5, 0.25, 0.5, 0.25, 0.625, 0.9375, 0.625, 0.9375, 0.625, 0.875, 0.625, 0.875, 0.375, 0.0625, 0.375, 0.0625, 0.375, 0.0, 0.375, 0.0, 0.625, 0.25, 0.625, 0.25, 0.5625, 0.25, 0.5625, 0.25, 0.5, 0.25, 0.5, 0.25, 0.4375, 0.25, 0.4375, 0.25, 0.5103, 0.875, 0.5103, 0.9375, 0.625, 0.9375, 0.625, 0.875, 0.5625, 0.25, 0.5625, 0.25, 0.5, 0.25, 0.5, 0.25, 0.5103, 0.75, 0.5103, 0.8125, 0.625, 0.8125, 0.625, 0.75, 0.375, 0.1875, 0.375, 0.1875, 0.375, 0.25, 0.375, 0.25, 0.625, 0.25, 0.625, 0.25, 0.5625, 0.25, 0.5625, 0.25, 0.375, 0.0, 0.375, 0.0, 0.375, 0.0625, 0.375, 0.0625, 0.6875, 0.75, 0.6875, 0.75, 0.75, 0.75, 0.75, 0.75, 0.75, 0.6353, 0.75, 0.75, 0.8125, 0.75, 0.8125, 0.6353, 0.8125, 0.75, 0.8125, 0.75, 0.875, 0.75, 0.875, 0.75, 0.375, 0.0625, 0.375, 0.0625, 0.375, 0.125, 0.375, 0.125, 0.625, 1.0, 0.625, 1.0, 0.625, 0.9375, 0.625, 0.9375, 0.75, 0.75, 0.75, 0.75, 0.8125, 0.75, 0.8125, 0.75, 0.625, 0.6353, 0.625, 0.75, 0.6875, 0.75, 0.6875, 0.6353, 0.625, 0.875, 0.625, 0.875, 0.625, 0.8125, 0.625, 0.8125, 0.625, 0.75, 0.625, 0.75, 0.6875, 0.75, 0.6875, 0.75, 0.4375, 0.25, 0.4375, 0.25, 0.375, 0.25, 0.375, 0.25, 0.625, 0.9375, 0.625, 0.9375, 0.625, 0.875, 0.625, 0.875, 0.375, 0.1875, 0.375, 0.1875, 0.375, 0.25, 0.375, 0.25, 0.5, 0.25, 0.5, 0.25, 0.4375, 0.25, 0.4375, 0.25, 0.625, 1.0, 0.625, 1.0, 0.625, 0.9375, 0.625, 0.9375, 0.5625, 0.25, 0.5625, 0.25, 0.5, 0.25, 0.5, 0.25, 0.375, 0.125, 0.375, 0.125, 0.375, 0.1875, 0.375, 0.1875, 0.625, 0.8125, 0.625, 0.8125, 0.625, 0.75, 0.625, 0.75, 0.6875, 0.75, 0.6875, 0.75, 0.75, 0.75, 0.75, 0.75, 0.375, 0.0, 0.375, 0.0, 0.375, 0.0625, 0.375, 0.0625, 0.75, 0.75, 0.75, 0.75, 0.8125, 0.75, 0.8125, 0.75, 0.625, 0.25, 0.625, 0.25, 0.5625, 0.25, 0.5625, 0.25, 0.375, 0.25, 0.375, 0.3647, 0.4375, 0.3647, 0.4375, 0.25, 0.5, 0.25, 0.5, 0.3647, 0.5625, 0.3647, 0.5625, 0.25, 0.375, 0.0625, 0.375, 0.0625, 0.375, 0.125, 0.375, 0.125, 0.375, 0.0, 0.375, 0.0625, 0.4897, 0.0625, 0.4897, 0.0, 0.375, 0.125, 0.375, 0.1875, 0.4897, 0.1875, 0.4897, 0.125, 0.375, 0.1875, 0.375, 0.25, 0.4897, 0.25, 0.4897, 0.1875, 0.5625, 0.25, 0.5625, 0.3647, 0.625, 0.3647, 0.625, 0.25, 0.375, 0.0625, 0.375, 0.125, 0.4897, 0.125, 0.4897, 0.0625, 0.4375, 0.25, 0.4375, 0.3647, 0.5, 0.3647, 0.5, 0.25, 0.625, 0.875, 0.625, 0.875, 0.625, 0.8125, 0.625, 0.8125, 0.8125, 0.75, 0.8125, 0.75, 0.875, 0.75, 0.875, 0.75, 0.375, 0.1875, 0.375, 0.1875, 0.375, 0.25, 0.375, 0.25, 0.375, 0.25, 0.375, 0.25, 0.375, 0.1875, 0.375, 0.1875, 0.375, 0.1875, 0.375, 0.1875, 0.375, 0.125, 0.375, 0.125, 0.4375, 0.25, 0.4375, 0.25, 0.375, 0.25, 0.375, 0.25, 0.5625, 0.25, 0.5625, 0.25, 0.625, 0.25, 0.625, 0.25, 0.625, 0.75, 0.625, 0.75, 0.6875, 0.75, 0.6875, 0.75, 0.875, 0.75, 0.875, 0.75, 0.8125, 0.75, 0.8125, 0.75, 0.5625, 0.25, 0.5625, 0.25, 0.5, 0.25, 0.5, 0.25, 0.625, 0.75, 0.625, 0.75, 0.625, 0.8125, 0.625, 0.8125, 0.8125, 0.75, 0.8125, 0.75, 0.875, 0.75, 0.875, 0.75, 0.375, 0.125, 0.375, 0.125, 0.375, 0.0625, 0.375, 0.0625, 0.625, 0.25, 0.625, 0.25, 0.5625, 0.25, 0.5625, 0.25, 0.5, 0.25, 0.5, 0.25, 0.4375, 0.25, 0.4375, 0.25, 0.75, 0.75, 0.75, 0.75, 0.6875, 0.75, 0.6875, 0.75, 0.375, 0.125, 0.375, 0.125, 0.375, 0.1875, 0.375, 0.1875, 0.625, 0.875, 0.625, 0.875, 0.625, 0.9375, 0.625, 0.9375, 0.75, 0.75, 0.75, 0.75, 0.6875, 0.75, 0.6875, 0.75, 0.625, 0.75, 0.625, 0.75, 0.625, 0.8125, 0.625, 0.8125, 0.625, 0.8125, 0.625, 0.8125, 0.625, 0.875, 0.625, 0.875, 0.8125, 0.75, 0.8125, 0.75, 0.875, 0.75, 0.875, 0.75, 0.5625, 0.25, 0.5625, 0.25, 0.5, 0.25, 0.5, 0.25, 0.75, 0.75, 0.75, 0.75, 0.8125, 0.75, 0.8125, 0.75, 0.5, 0.25, 0.5, 0.25, 0.4375, 0.25, 0.4375, 0.25, 0.625, 0.9375, 0.625, 0.9375, 0.625, 0.875, 0.625, 0.875, 0.625, 0.9375, 0.625, 0.9375, 0.625, 1.0, 0.625, 1.0, 0.375, 0.0, 0.375, 0.0, 0.375, 0.0625, 0.375, 0.0625, 0.6875, 0.75, 0.6875, 0.75, 0.75, 0.75, 0.75, 0.75, 0.375, 0.0625, 0.375, 0.0625, 0.375, 0.125, 0.375, 0.125, 0.375, 0.1875, 0.375, 0.1875, 0.375, 0.125, 0.375, 0.125, 0.625, 0.875, 0.625, 0.875, 0.625, 0.8125, 0.625, 0.8125, 0.375, 0.25, 0.375, 0.25, 0.4375, 0.25, 0.4375, 0.25, 0.625, 0.8125, 0.625, 0.8125, 0.625, 0.75, 0.625, 0.75, 0.375, 0.125, 0.375, 0.125, 0.375, 0.1875, 0.375, 0.1875, 0.375, 0.0, 0.375, 0.0, 0.375, 0.0625, 0.375, 0.0625, 0.5, 0.25, 0.5, 0.25, 0.4375, 0.25, 0.4375, 0.25, 0.625, 0.875, 0.625, 0.875, 0.625, 0.8125, 0.625, 0.8125, 0.75, 0.75, 0.75, 0.75, 0.8125, 0.75, 0.8125, 0.75, 0.6875, 0.75, 0.6875, 0.75, 0.75, 0.75, 0.75, 0.75, 0.4375, 0.25, 0.4375, 0.25, 0.375, 0.25, 0.375, 0.25, 0.625, 0.75, 0.625, 0.75, 0.6875, 0.75, 0.6875, 0.75, 0.625, 0.25, 0.625, 0.25, 0.5625, 0.25, 0.5625, 0.25, 0.625, 0.8125, 0.625, 0.8125, 0.625, 0.75, 0.625, 0.75, 0.5625, 0.25, 0.5625, 0.25, 0.5, 0.25, 0.5, 0.25, 0.375, 0.0625, 0.375, 0.0625, 0.375, 0.125, 0.375, 0.125, 0.8125, 0.75, 0.8125, 0.75, 0.875, 0.75, 0.875, 0.75, 0.375, 0.1875, 0.375, 0.1875, 0.375, 0.25, 0.375, 0.25, 0.625, 1.0, 0.625, 1.0, 0.625, 0.9375, 0.625, 0.9375, 0.625, 0.9375, 0.625, 0.9375, 0.625, 0.875, 0.625, 0.875, 0.625, 1.0, 0.625, 1.0, 0.625, 0.9375, 0.625, 0.9375, 0.8125, 0.75, 0.8125, 0.75, 0.75, 0.75, 0.75, 0.75, 0.4375, 0.25, 0.4375, 0.25, 0.375, 0.25, 0.375, 0.25, 0.375, 0.125, 0.375, 0.125, 0.375, 0.1875, 0.375, 0.1875, 0.375, 0.25, 0.375, 0.25, 0.4375, 0.25, 0.4375, 0.25, 0.4375, 0.25, 0.4375, 0.25, 0.5, 0.25, 0.5, 0.25, 0.375, 0.25, 0.375, 0.25, 0.375, 0.1875, 0.375, 0.1875, 0.375, 0.0625, 0.375, 0.0625, 0.375, 0.0, 0.375, 0.0, 0.625, 0.25, 0.625, 0.25, 0.5625, 0.25, 0.5625, 0.25, 0.75, 0.75, 0.75, 0.75, 0.6875, 0.75, 0.6875, 0.75, 0.625, 0.75, 0.625, 0.75, 0.6875, 0.75, 0.6875, 0.75, 0.625, 0.75, 0.625, 0.75, 0.625, 0.8125, 0.625, 0.8125, 0.625, 0.8125, 0.625, 0.8125, 0.625, 0.875, 0.625, 0.875, 0.75, 0.75, 0.75, 0.75, 0.8125, 0.75, 0.8125, 0.75, 0.8125, 0.75, 0.8125, 0.75, 0.875, 0.75, 0.875, 0.75, 0.5625, 0.25, 0.5625, 0.25, 0.5, 0.25, 0.5, 0.25, 0.8125, 0.75, 0.8125, 0.75, 0.875, 0.75, 0.875, 0.75, 0.625, 0.75, 0.625, 0.75, 0.6875, 0.75, 0.6875, 0.75, 0.375, 0.0625, 0.375, 0.0625, 0.375, 0.125, 0.375, 0.125, 0.625, 1.0, 0.625, 1.0, 0.625, 0.9375, 0.625, 0.9375, 0.625, 0.9375, 0.625, 0.9375, 0.625, 0.875, 0.625, 0.875, 0.75, 0.75, 0.75, 0.75, 0.8125, 0.75, 0.8125, 0.75, 0.375, 0.125, 0.375, 0.125, 0.375, 0.1875, 0.375, 0.1875, 0.4375, 0.25, 0.4375, 0.25, 0.375, 0.25, 0.375, 0.25, 0.375, 0.0, 0.375, 0.0, 0.375, 0.0625, 0.375, 0.0625, 0.375, 0.1875, 0.375, 0.1875, 0.375, 0.25, 0.375, 0.25, 0.5, 0.25, 0.5, 0.25, 0.4375, 0.25, 0.4375, 0.25, 0.625, 0.875, 0.625, 0.875, 0.625, 0.8125, 0.625, 0.8125, 0.625, 0.8125, 0.625, 0.8125, 0.625, 0.75, 0.625, 0.75, 0.6875, 0.75, 0.6875, 0.75, 0.75, 0.75, 0.75, 0.75, 0.625, 0.25, 0.625, 0.25, 0.5625, 0.25, 0.5625, 0.25, 0.5625, 0.25, 0.5625, 0.25, 0.5, 0.25, 0.5, 0.25, 0.375, 0.1875, 0.375, 0.1875, 0.375, 0.25, 0.375, 0.25, 0.5, 0.25, 0.5, 0.25, 0.5625, 0.25, 0.5625, 0.25, 0.875, 0.75, 0.875, 0.75, 0.8125, 0.75, 0.8125, 0.75, 0.6875, 0.75, 0.6875, 0.75, 0.625, 0.75, 0.625, 0.75, 0.625, 0.8125, 0.625, 0.8125, 0.625, 0.75, 0.625, 0.75, 0.5625, 0.25, 0.5625, 0.25, 0.625, 0.25, 0.625, 0.25, 0.625, 0.875, 0.625, 0.875, 0.625, 0.8125, 0.625, 0.8125, 0.375, 0.0625, 0.375, 0.0625, 0.375, 0.125, 0.375, 0.125, 0.375, 0.1875, 0.375, 0.1875, 0.375, 0.125, 0.375, 0.125, 0.6875, 0.75, 0.6875, 0.75, 0.75, 0.75, 0.75, 0.75, 0.375, 0.0, 0.375, 0.0, 0.375, 0.0625, 0.375, 0.0625, 0.625, 0.9375, 0.625, 0.9375, 0.625, 0.875, 0.625, 0.875, 0.625, 0.9375, 0.625, 0.9375, 0.625, 1.0, 0.625, 1.0, 0.625, 0.875, 0.625, 0.875, 0.625, 0.9375, 0.625, 0.9375, 0.5, 0.25, 0.5, 0.25, 0.4375, 0.25, 0.4375, 0.25, 0.375, 0.125, 0.375, 0.125, 0.375, 0.0625, 0.375, 0.0625, 0.5625, 0.25, 0.5625, 0.25, 0.5, 0.25, 0.5, 0.25, 0.4375, 0.25, 0.4375, 0.25, 0.5, 0.25, 0.5, 0.25, 0.375, 0.25, 0.375, 0.25, 0.375, 0.1875, 0.375, 0.1875, 0.625, 0.75, 0.625, 0.75, 0.6875, 0.75, 0.6875, 0.75, 0.375, 0.0625, 0.375, 0.0625, 0.375, 0.0, 0.375, 0.0, 0.75, 0.75, 0.75, 0.75, 0.6875, 0.75, 0.6875, 0.75, 0.625, 0.75, 0.625, 0.75, 0.625, 0.8125, 0.625, 0.8125, 0.4375, 0.25, 0.4375, 0.25, 0.375, 0.25, 0.375, 0.25, 0.625, 0.8125, 0.625, 0.8125, 0.625, 0.875, 0.625, 0.875, 0.5, 0.25, 0.5, 0.25, 0.4375, 0.25, 0.4375, 0.25, 0.375, 0.125, 0.375, 0.125, 0.375, 0.0625, 0.375, 0.0625, 0.375, 0.1875, 0.375, 0.1875, 0.375, 0.25, 0.375, 0.25, 0.375, 0.0, 0.375, 0.0, 0.375, 0.0625, 0.375, 0.0625, 0.6875, 0.75, 0.6875, 0.75, 0.75, 0.75, 0.75, 0.75, 0.625, 0.875, 0.625, 0.875, 0.625, 0.9375, 0.625, 0.9375, 0.625, 0.8125, 0.625, 0.8125, 0.625, 0.75, 0.625, 0.75, 0.625, 0.9375, 0.625, 0.9375, 0.625, 1.0, 0.625, 1.0, 0.375, 0.0, 0.375, 0.0, 0.375, 0.0625, 0.375, 0.0625, 0.375, 0.25, 0.375, 0.25, 0.4375, 0.25, 0.4375, 0.25, 0.625, 0.8125, 0.625, 0.8125, 0.625, 0.75, 0.625, 0.75, 0.625, 0.875, 0.625, 0.875, 0.625, 0.8125, 0.625, 0.8125, 0.6875, 0.75, 0.6875, 0.75, 0.625, 0.75, 0.625, 0.75, 0.375, 0.0625, 0.375, 0.0625, 0.375, 0.125, 0.375, 0.125, 0.8125, 0.75, 0.8125, 0.75, 0.75, 0.75, 0.75, 0.75, 0.625, 0.9375, 0.625, 0.9375, 0.625, 0.875, 0.625, 0.875, 0.4375, 0.25, 0.4375, 0.25, 0.5, 0.25, 0.5, 0.25, 0.625, 0.8125, 0.625, 0.8125, 0.625, 0.875, 0.625, 0.875, 0.75, 0.75, 0.75, 0.75, 0.8125, 0.75, 0.8125, 0.75, 0.375, 0.0625, 0.375, 0.0625, 0.375, 0.0, 0.375, 0.0, 0.625, 1.0, 0.625, 1.0, 0.625, 0.9375, 0.625, 0.9375, 0.6875, 0.75, 0.6875, 0.75, 0.75, 0.75, 0.75, 0.75, 0.5, 0.25, 0.5, 0.25, 0.5625, 0.25, 0.5625, 0.25, 0.625, 0.75, 0.625, 0.75, 0.6875, 0.75, 0.6875, 0.75, 0.4375, 0.25, 0.4375, 0.25, 0.375, 0.25, 0.375, 0.25, 0.625, 1.0, 0.625, 1.0, 0.625, 0.9375, 0.625, 0.9375, 0.375, 0.1875, 0.375, 0.1875, 0.375, 0.25, 0.375, 0.25, 0.375, 0.125, 0.375, 0.125, 0.375, 0.1875, 0.375, 0.1875, 0.625, 0.8125, 0.625, 0.8125, 0.625, 0.75, 0.625, 0.75, 0.375, 0.0, 0.375, 0.0, 0.375, 0.0625, 0.375, 0.0625, 0.375, 0.0625, 0.375, 0.0625, 0.375, 0.125, 0.375, 0.125, 0.5, 0.25, 0.5, 0.25, 0.4375, 0.25, 0.4375, 0.25, 0.625, 0.875, 0.625, 0.875, 0.625, 0.8125, 0.625, 0.8125, 0.625, 0.9375, 0.625, 0.9375, 0.625, 0.875, 0.625, 0.875, 0.6875, 0.75, 0.6875, 0.75, 0.75, 0.75, 0.75, 0.75, 0.625, 0.25, 0.625, 0.25, 0.5625, 0.25, 0.5625, 0.25, 0.5625, 0.25, 0.5625, 0.25, 0.5, 0.25, 0.5, 0.25, 0.75, 0.75, 0.75, 0.75, 0.8125, 0.75, 0.8125, 0.75, 0.8125, 0.75, 0.8125, 0.75, 0.875, 0.75, 0.875, 0.75, 0.375, 0.125, 0.375, 0.125, 0.375, 0.1875, 0.375, 0.1875, 0.375, 0.0625, 0.375, 0.0625, 0.375, 0.125, 0.375, 0.125, 0.375, 0.0, 0.375, 0.0, 0.375, 0.0625, 0.375, 0.0625, 0.5, 0.25, 0.5, 0.25, 0.4375, 0.25, 0.4375, 0.25, 0.625, 0.875, 0.625, 0.875, 0.625, 0.8125, 0.625, 0.8125, 0.75, 0.75, 0.75, 0.75, 0.8125, 0.75, 0.8125, 0.75, 0.625, 0.8125, 0.625, 0.8125, 0.625, 0.75, 0.625, 0.75, 0.6875, 0.75, 0.6875, 0.75, 0.75, 0.75, 0.75, 0.75, 0.625, 0.25, 0.625, 0.25, 0.5625, 0.25, 0.5625, 0.25, 0.5625, 0.25, 0.5625, 0.25, 0.5, 0.25, 0.5, 0.25, 0.375, 0.1875, 0.375, 0.1875, 0.375, 0.25, 0.375, 0.25, 0.8125, 0.75, 0.8125, 0.75, 0.875, 0.75, 0.875, 0.75, 0.4375, 0.25, 0.4375, 0.25, 0.375, 0.25, 0.375, 0.25, 0.625, 0.75, 0.625, 0.75, 0.6875, 0.75, 0.6875, 0.75, 0.625, 1.0, 0.625, 1.0, 0.625, 0.9375, 0.625, 0.9375, 0.625, 0.9375, 0.625, 0.9375, 0.625, 0.875, 0.625, 0.875, 0.375, 0.25, 0.375, 0.25, 0.4375, 0.25, 0.4375, 0.25, 0.8125, 0.75, 0.8125, 0.75, 0.875, 0.75, 0.875, 0.75, 0.6875, 0.75, 0.6875, 0.75, 0.625, 0.75, 0.625, 0.75, 0.625, 0.25, 0.625, 0.25, 0.5625, 0.25, 0.5625, 0.25, 0.5, 0.25, 0.5, 0.25, 0.5625, 0.25, 0.5625, 0.25, 0.875, 0.75, 0.875, 0.75, 0.8125, 0.75, 0.8125, 0.75, 0.5625, 0.25, 0.5625, 0.25, 0.625, 0.25, 0.625, 0.25, 0.375, 0.125, 0.375, 0.125, 0.375, 0.1875, 0.375, 0.1875, 0.625, 1.0, 0.625, 1.0, 0.625, 0.9375, 0.625, 0.9375, 0.75, 0.75, 0.75, 0.75, 0.8125, 0.75, 0.8125, 0.75, 0.375, 0.1875, 0.375, 0.1875, 0.375, 0.125, 0.375, 0.125, 0.625, 0.9375, 0.625, 0.9375, 0.625, 1.0, 0.625, 1.0, 0.625, 0.9375, 0.625, 0.9375, 0.625, 0.875, 0.625, 0.875, 0.8125, 0.75, 0.8125, 0.75, 0.75, 0.75, 0.75, 0.75, 0.375, 0.0625, 0.375, 0.0625, 0.375, 0.125, 0.375, 0.125, 0.625, 0.875, 0.625, 0.875, 0.625, 0.8125, 0.625, 0.8125, 0.375, 0.1875, 0.375, 0.25, 0.375, 0.25, 0.375, 0.1875, 0.5625, 0.25, 0.625, 0.25, 0.625, 0.25, 0.5625, 0.25, 0.8125, 0.75, 0.75, 0.75, 0.75, 0.75, 0.8125, 0.75, 0.5103, 0.9375, 0.625, 0.9375, 0.625, 1.0, 0.5103, 1.0, 0.4375, 0.25, 0.375, 0.25, 0.375, 0.25, 0.4375, 0.25, 0.8125, 0.6353, 0.875, 0.6353, 0.875, 0.75, 0.8125, 0.75, 0.625, 0.8125, 0.625, 0.75, 0.625, 0.75, 0.625, 0.8125, 0.5103, 0.8125, 0.625, 0.8125, 0.625, 0.875, 0.5103, 0.875, 0.4375, 0.25, 0.375, 0.25, 0.375, 0.25, 0.4375, 0.25, 0.375, 0.125, 0.375, 0.0625, 0.375, 0.0625, 0.375, 0.125, 0.375, 0.25, 0.375, 0.1875, 0.375, 0.1875, 0.375, 0.25, 0.375, 0.125, 0.375, 0.1875, 0.375, 0.1875, 0.375, 0.125, 0.6875, 0.6353, 0.75, 0.6353, 0.75, 0.75, 0.6875, 0.75, 0.625, 0.75, 0.6875, 0.75, 0.6875, 0.75, 0.625, 0.75, 0.875, 0.75, 0.8125, 0.75, 0.8125, 0.75, 0.875, 0.75, 0.625, 0.75, 0.6875, 0.75, 0.6875, 0.75, 0.625, 0.75, 0.5, 0.25, 0.5625, 0.25, 0.5625, 0.25, 0.5, 0.25, 0.625, 1.0, 0.625, 0.9375, 0.625, 0.9375, 0.625, 1.0, 0.625, 0.875, 0.625, 0.9375, 0.625, 0.9375, 0.625, 0.875, 0.375, 0.125, 0.375, 0.1875, 0.375, 0.1875, 0.375, 0.125, 0.6875, 0.75, 0.625, 0.75, 0.625, 0.75, 0.6875, 0.75, 0.4375, 0.25, 0.5, 0.25, 0.5, 0.25, 0.4375, 0.25, 0.625, 0.9375, 0.625, 0.875, 0.625, 0.875, 0.625, 0.9375, 0.375, 0.0625, 0.375, 0.0, 0.375, 0.0, 0.375, 0.0625, 0.625, 0.25, 0.5625, 0.25, 0.5625, 0.25, 0.625, 0.25, 0.5, 0.25, 0.4375, 0.25, 0.4375, 0.25, 0.5, 0.25, 0.5103, 0.875, 0.625, 0.875, 0.625, 0.9375, 0.5103, 0.9375, 0.625, 0.75, 0.6875, 0.75, 0.6875, 0.75, 0.625, 0.75, 0.5625, 0.25, 0.5, 0.25, 0.5, 0.25, 0.5625, 0.25, 0.625, 0.25, 0.5625, 0.25, 0.5625, 0.25, 0.625, 0.25, 0.5625, 0.25, 0.5, 0.25, 0.5, 0.25, 0.5625, 0.25, 0.4375, 0.25, 0.375, 0.25, 0.375, 0.25, 0.4375, 0.25, 0.5103, 0.75, 0.625, 0.75, 0.625, 0.8125, 0.5103, 0.8125, 0.375, 0.1875, 0.375, 0.25, 0.375, 0.25, 0.375, 0.1875, 0.6875, 0.75, 0.75, 0.75, 0.75, 0.75, 0.6875, 0.75, 0.375, 0.1875, 0.375, 0.25, 0.375, 0.25, 0.375, 0.1875, 0.625, 0.25, 0.5625, 0.25, 0.5625, 0.25, 0.625, 0.25, 0.375, 0.0, 0.375, 0.0625, 0.375, 0.0625, 0.375, 0.0, 0.625, 0.875, 0.625, 0.8125, 0.625, 0.8125, 0.625, 0.875, 0.5, 0.25, 0.4375, 0.25, 0.4375, 0.25, 0.5, 0.25, 0.625, 0.8125, 0.625, 0.75, 0.625, 0.75, 0.625, 0.8125, 0.6875, 0.75, 0.75, 0.75, 0.75, 0.75, 0.6875, 0.75, 0.75, 0.6353, 0.8125, 0.6353, 0.8125, 0.75, 0.75, 0.75, 0.8125, 0.75, 0.875, 0.75, 0.875, 0.75, 0.8125, 0.75, 0.375, 0.0, 0.375, 0.0625, 0.375, 0.0625, 0.375, 0.0, 0.375, 0.0625, 0.375, 0.125, 0.375, 0.125, 0.375, 0.0625, 0.375, 0.0625, 0.375, 0.125, 0.375, 0.125, 0.375, 0.0625, 0.375, 0.125, 0.375, 0.1875, 0.375, 0.1875, 0.375, 0.125, 0.625, 0.9375, 0.625, 0.875, 0.625, 0.875, 0.625, 0.9375, 0.625, 1.0, 0.625, 0.9375, 0.625, 0.9375, 0.625, 1.0, 0.625, 1.0, 0.625, 0.9375, 0.625, 0.9375, 0.625, 1.0, 0.75, 0.75, 0.8125, 0.75, 0.8125, 0.75, 0.75, 0.75, 0.8125, 0.75, 0.875, 0.75, 0.875, 0.75, 0.8125, 0.75, 0.75, 0.75, 0.8125, 0.75, 0.8125, 0.75, 0.75, 0.75, 0.625, 0.6353, 0.6875, 0.6353, 0.6875, 0.75, 0.625, 0.75, 0.625, 0.875, 0.625, 0.8125, 0.625, 0.8125, 0.625, 0.875, 0.625, 0.75, 0.6875, 0.75, 0.6875, 0.75, 0.625, 0.75, 0.4375, 0.25, 0.375, 0.25, 0.375, 0.25, 0.4375, 0.25, 0.625, 0.9375, 0.625, 0.875, 0.625, 0.875, 0.625, 0.9375, 0.375, 0.1875, 0.375, 0.25, 0.375, 0.25, 0.375, 0.1875, 0.5, 0.25, 0.4375, 0.25, 0.4375, 0.25, 0.5, 0.25, 0.625, 1.0, 0.625, 0.9375, 0.625, 0.9375, 0.625, 1.0, 0.5625, 0.25, 0.5, 0.25, 0.5, 0.25, 0.5625, 0.25, 0.375, 0.125, 0.375, 0.1875, 0.375, 0.1875, 0.375, 0.125, 0.625, 0.8125, 0.625, 0.75, 0.625, 0.75, 0.625, 0.8125, 0.6875, 0.75, 0.75, 0.75, 0.75, 0.75, 0.6875, 0.75, 0.375, 0.0, 0.375, 0.0625, 0.375, 0.0625, 0.375, 0.0, 0.75, 0.75, 0.8125, 0.75, 0.8125, 0.75, 0.75, 0.75, 0.625, 0.25, 0.5625, 0.25, 0.5625, 0.25, 0.625, 0.25, 0.375, 0.25, 0.4375, 0.25, 0.4375, 0.3647, 0.375, 0.3647, 0.5, 0.25, 0.5625, 0.25, 0.5625, 0.3647, 0.5, 0.3647, 0.375, 0.0625, 0.375, 0.125, 0.375, 0.125, 0.375, 0.0625, 0.375, 0.0, 0.4897, 0.0, 0.4897, 0.0625, 0.375, 0.0625, 0.375, 0.125, 0.4897, 0.125, 0.4897, 0.1875, 0.375, 0.1875, 0.375, 0.1875, 0.4897, 0.1875, 0.4897, 0.25, 0.375, 0.25, 0.5625, 0.25, 0.625, 0.25, 0.625, 0.3647, 0.5625, 0.3647, 0.375, 0.0625, 0.4897, 0.0625, 0.4897, 0.125, 0.375, 0.125, 0.4375, 0.25, 0.5, 0.25, 0.5, 0.3647, 0.4375, 0.3647, 0.625, 0.875, 0.625, 0.8125, 0.625, 0.8125, 0.625, 0.875, 0.8125, 0.75, 0.875, 0.75, 0.875, 0.75, 0.8125, 0.75, 0.375, 0.1875, 0.375, 0.25, 0.375, 0.25, 0.375, 0.1875, 0.375, 0.25, 0.375, 0.1875, 0.375, 0.1875, 0.375, 0.25, 0.375, 0.1875, 0.375, 0.125, 0.375, 0.125, 0.375, 0.1875, 0.4375, 0.25, 0.375, 0.25, 0.375, 0.25, 0.4375, 0.25, 0.5625, 0.25, 0.625, 0.25, 0.625, 0.25, 0.5625, 0.25, 0.625, 0.75, 0.6875, 0.75, 0.6875, 0.75, 0.625, 0.75, 0.875, 0.75, 0.8125, 0.75, 0.8125, 0.75, 0.875, 0.75, 0.5625, 0.25, 0.5, 0.25, 0.5, 0.25, 0.5625, 0.25, 0.625, 0.75, 0.625, 0.8125, 0.625, 0.8125, 0.625, 0.75, 0.8125, 0.75, 0.875, 0.75, 0.875, 0.75, 0.8125, 0.75, 0.375, 0.125, 0.375, 0.0625, 0.375, 0.0625, 0.375, 0.125, 0.625, 0.25, 0.5625, 0.25, 0.5625, 0.25, 0.625, 0.25, 0.5, 0.25, 0.4375, 0.25, 0.4375, 0.25, 0.5, 0.25, 0.75, 0.75, 0.6875, 0.75, 0.6875, 0.75, 0.75, 0.75, 0.375, 0.125, 0.375, 0.1875, 0.375, 0.1875, 0.375, 0.125, 0.625, 0.875, 0.625, 0.9375, 0.625, 0.9375, 0.625, 0.875, 0.75, 0.75, 0.6875, 0.75, 0.6875, 0.75, 0.75, 0.75, 0.625, 0.75, 0.625, 0.8125, 0.625, 0.8125, 0.625, 0.75, 0.625, 0.8125, 0.625, 0.875, 0.625, 0.875, 0.625, 0.8125, 0.8125, 0.75, 0.875, 0.75, 0.875, 0.75, 0.8125, 0.75, 0.5625, 0.25, 0.5, 0.25, 0.5, 0.25, 0.5625, 0.25, 0.75, 0.75, 0.8125, 0.75, 0.8125, 0.75, 0.75, 0.75, 0.5, 0.25, 0.4375, 0.25, 0.4375, 0.25, 0.5, 0.25, 0.625, 0.9375, 0.625, 0.875, 0.625, 0.875, 0.625, 0.9375, 0.625, 0.9375, 0.625, 1.0, 0.625, 1.0, 0.625, 0.9375, 0.375, 0.0, 0.375, 0.0625, 0.375, 0.0625, 0.375, 0.0, 0.6875, 0.75, 0.75, 0.75, 0.75, 0.75, 0.6875, 0.75, 0.375, 0.0625, 0.375, 0.125, 0.375, 0.125, 0.375, 0.0625, 0.375, 0.1875, 0.375, 0.125, 0.375, 0.125, 0.375, 0.1875, 0.625, 0.875, 0.625, 0.8125, 0.625, 0.8125, 0.625, 0.875, 0.375, 0.25, 0.4375, 0.25, 0.4375, 0.25, 0.375, 0.25, 0.625, 0.8125, 0.625, 0.75, 0.625, 0.75, 0.625, 0.8125, 0.375, 0.125, 0.375, 0.1875, 0.375, 0.1875, 0.375, 0.125, 0.375, 0.0, 0.375, 0.0625, 0.375, 0.0625, 0.375, 0.0, 0.5, 0.25, 0.4375, 0.25, 0.4375, 0.25, 0.5, 0.25, 0.625, 0.875, 0.625, 0.8125, 0.625, 0.8125, 0.625, 0.875, 0.75, 0.75, 0.8125, 0.75, 0.8125, 0.75, 0.75, 0.75, 0.6875, 0.75, 0.75, 0.75, 0.75, 0.75, 0.6875, 0.75, 0.4375, 0.25, 0.375, 0.25, 0.375, 0.25, 0.4375, 0.25, 0.625, 0.75, 0.6875, 0.75, 0.6875, 0.75, 0.625, 0.75, 0.625, 0.25, 0.5625, 0.25, 0.5625, 0.25, 0.625, 0.25, 0.625, 0.8125, 0.625, 0.75, 0.625, 0.75, 0.625, 0.8125, 0.5625, 0.25, 0.5, 0.25, 0.5, 0.25, 0.5625, 0.25, 0.375, 0.0625, 0.375, 0.125, 0.375, 0.125, 0.375, 0.0625, 0.8125, 0.75, 0.875, 0.75, 0.875, 0.75, 0.8125, 0.75, 0.375, 0.1875, 0.375, 0.25, 0.375, 0.25, 0.375, 0.1875, 0.625, 1.0, 0.625, 0.9375, 0.625, 0.9375, 0.625, 1.0, 0.625, 0.9375, 0.625, 0.875, 0.625, 0.875, 0.625, 0.9375, 0.625, 1.0, 0.625, 0.9375, 0.625, 0.9375, 0.625, 1.0, 0.8125, 0.75, 0.75, 0.75, 0.75, 0.75, 0.8125, 0.75, 0.4375, 0.25, 0.375, 0.25, 0.375, 0.25, 0.4375, 0.25, 0.375, 0.125, 0.375, 0.1875, 0.375, 0.1875, 0.375, 0.125, 0.375, 0.25, 0.4375, 0.25, 0.4375, 0.25, 0.375, 0.25, 0.4375, 0.25, 0.5, 0.25, 0.5, 0.25, 0.4375, 0.25, 0.375, 0.25, 0.375, 0.1875, 0.375, 0.1875, 0.375, 0.25, 0.375, 0.0625, 0.375, 0.0, 0.375, 0.0, 0.375, 0.0625, 0.625, 0.25, 0.5625, 0.25, 0.5625, 0.25, 0.625, 0.25, 0.75, 0.75, 0.6875, 0.75, 0.6875, 0.75, 0.75, 0.75, 0.625, 0.75, 0.6875, 0.75, 0.6875, 0.75, 0.625, 0.75, 0.625, 0.75, 0.625, 0.8125, 0.625, 0.8125, 0.625, 0.75, 0.625, 0.8125, 0.625, 0.875, 0.625, 0.875, 0.625, 0.8125, 0.75, 0.75, 0.8125, 0.75, 0.8125, 0.75, 0.75, 0.75, 0.8125, 0.75, 0.875, 0.75, 0.875, 0.75, 0.8125, 0.75, 0.5625, 0.25, 0.5, 0.25, 0.5, 0.25, 0.5625, 0.25, 0.8125, 0.75, 0.875, 0.75, 0.875, 0.75, 0.8125, 0.75, 0.625, 0.75, 0.6875, 0.75, 0.6875, 0.75, 0.625, 0.75, 0.375, 0.0625, 0.375, 0.125, 0.375, 0.125, 0.375, 0.0625, 0.625, 1.0, 0.625, 0.9375, 0.625, 0.9375, 0.625, 1.0, 0.625, 0.9375, 0.625, 0.875, 0.625, 0.875, 0.625, 0.9375, 0.75, 0.75, 0.8125, 0.75, 0.8125, 0.75, 0.75, 0.75, 0.375, 0.125, 0.375, 0.1875, 0.375, 0.1875, 0.375, 0.125, 0.4375, 0.25, 0.375, 0.25, 0.375, 0.25, 0.4375, 0.25, 0.375, 0.0, 0.375, 0.0625, 0.375, 0.0625, 0.375, 0.0, 0.375, 0.1875, 0.375, 0.25, 0.375, 0.25, 0.375, 0.1875, 0.5, 0.25, 0.4375, 0.25, 0.4375, 0.25, 0.5, 0.25, 0.625, 0.875, 0.625, 0.8125, 0.625, 0.8125, 0.625, 0.875, 0.625, 0.8125, 0.625, 0.75, 0.625, 0.75, 0.625, 0.8125, 0.6875, 0.75, 0.75, 0.75, 0.75, 0.75, 0.6875, 0.75, 0.625, 0.25, 0.5625, 0.25, 0.5625, 0.25, 0.625, 0.25, 0.5625, 0.25, 0.5, 0.25, 0.5, 0.25, 0.5625, 0.25, 0.5, 0.25, 0.4375, 0.25, 0.4375, 0.25, 0.5, 0.25, 0.625, 0.875, 0.625, 0.8125, 0.625, 0.8125, 0.625, 0.875, 0.375, 0.0625, 0.375, 0.125, 0.375, 0.125, 0.375, 0.0625, 0.6875, 0.75, 0.75, 0.75, 0.75, 0.75, 0.6875, 0.75, 0.625, 0.75, 0.6875, 0.75, 0.6875, 0.75, 0.625, 0.75, 0.625, 0.25, 0.5625, 0.25, 0.5625, 0.25, 0.625, 0.25, 0.5625, 0.25, 0.5, 0.25, 0.5, 0.25, 0.5625, 0.25, 0.8125, 0.75, 0.875, 0.75, 0.875, 0.75, 0.8125, 0.75, 0.75, 0.75, 0.8125, 0.75, 0.8125, 0.75, 0.75, 0.75, 0.625, 0.8125, 0.625, 0.75, 0.625, 0.75, 0.625, 0.8125, 0.625, 1.0, 0.625, 0.9375, 0.625, 0.9375, 0.625, 1.0, 0.375, 0.1875, 0.375, 0.25, 0.375, 0.25, 0.375, 0.1875, 0.375, 0.125, 0.375, 0.1875, 0.375, 0.1875, 0.375, 0.125, 0.4375, 0.25, 0.375, 0.25, 0.375, 0.25, 0.4375, 0.25, 0.375, 0.0, 0.375, 0.0625, 0.375, 0.0625, 0.375, 0.0, 0.625, 0.9375, 0.625, 0.875, 0.625, 0.875, 0.625, 0.9375, 0.375, 0.1875, 0.375, 0.25, 0.375, 0.25, 0.375, 0.1875, 0.5, 0.25, 0.5625, 0.25, 0.5625, 0.25, 0.5, 0.25, 0.875, 0.75, 0.8125, 0.75, 0.8125, 0.75, 0.875, 0.75, 0.6875, 0.75, 0.625, 0.75, 0.625, 0.75, 0.6875, 0.75, 0.625, 0.8125, 0.625, 0.75, 0.625, 0.75, 0.625, 0.8125, 0.5625, 0.25, 0.625, 0.25, 0.625, 0.25, 0.5625, 0.25, 0.625, 0.875, 0.625, 0.8125, 0.625, 0.8125, 0.625, 0.875, 0.375, 0.0625, 0.375, 0.125, 0.375, 0.125, 0.375, 0.0625, 0.375, 0.1875, 0.375, 0.125, 0.375, 0.125, 0.375, 0.1875, 0.6875, 0.75, 0.75, 0.75, 0.75, 0.75, 0.6875, 0.75, 0.375, 0.0, 0.375, 0.0625, 0.375, 0.0625, 0.375, 0.0, 0.625, 0.9375, 0.625, 0.875, 0.625, 0.875, 0.625, 0.9375, 0.625, 0.9375, 0.625, 1.0, 0.625, 1.0, 0.625, 0.9375, 0.625, 0.875, 0.625, 0.9375, 0.625, 0.9375, 0.625, 0.875, 0.5, 0.25, 0.4375, 0.25, 0.4375, 0.25, 0.5, 0.25, 0.375, 0.125, 0.375, 0.0625, 0.375, 0.0625, 0.375, 0.125, 0.5625, 0.25, 0.5, 0.25, 0.5, 0.25, 0.5625, 0.25, 0.4375, 0.25, 0.5, 0.25, 0.5, 0.25, 0.4375, 0.25, 0.375, 0.25, 0.375, 0.1875, 0.375, 0.1875, 0.375, 0.25, 0.625, 0.75, 0.6875, 0.75, 0.6875, 0.75, 0.625, 0.75, 0.375, 0.0625, 0.375, 0.0, 0.375, 0.0, 0.375, 0.0625, 0.75, 0.75, 0.6875, 0.75, 0.6875, 0.75, 0.75, 0.75, 0.625, 0.75, 0.625, 0.8125, 0.625, 0.8125, 0.625, 0.75, 0.4375, 0.25, 0.375, 0.25, 0.375, 0.25, 0.4375, 0.25, 0.625, 0.8125, 0.625, 0.875, 0.625, 0.875, 0.625, 0.8125, 0.5, 0.25, 0.4375, 0.25, 0.4375, 0.25, 0.5, 0.25, 0.375, 0.125, 0.375, 0.0625, 0.375, 0.0625, 0.375, 0.125, 0.375, 0.1875, 0.375, 0.25, 0.375, 0.25, 0.375, 0.1875, 0.375, 0.0, 0.375, 0.0625, 0.375, 0.0625, 0.375, 0.0, 0.6875, 0.75, 0.75, 0.75, 0.75, 0.75, 0.6875, 0.75, 0.625, 0.875, 0.625, 0.9375, 0.625, 0.9375, 0.625, 0.875, 0.625, 0.8125, 0.625, 0.75, 0.625, 0.75, 0.625, 0.8125, 0.375, 0.1875, 0.375, 0.25, 0.375, 0.25, 0.375, 0.1875, 0.625, 1.0, 0.625, 0.9375, 0.625, 0.9375, 0.625, 1.0, 0.4375, 0.25, 0.375, 0.25, 0.375, 0.25, 0.4375, 0.25, 0.625, 0.75, 0.6875, 0.75, 0.6875, 0.75, 0.625, 0.75, 0.8125, 0.75, 0.875, 0.75, 0.875, 0.75, 0.8125, 0.75, 0.75, 0.75, 0.8125, 0.75, 0.8125, 0.75, 0.75, 0.75, 0.5625, 0.25, 0.5, 0.25, 0.5, 0.25, 0.5625, 0.25, 0.625, 0.25, 0.5625, 0.25, 0.5625, 0.25, 0.625, 0.25, 0.6875, 0.75, 0.75, 0.75, 0.75, 0.75, 0.6875, 0.75, 0.625, 0.9375, 0.625, 0.875, 0.625, 0.875, 0.625, 0.9375, 0.625, 0.875, 0.625, 0.8125, 0.625, 0.8125, 0.625, 0.875, 0.5, 0.25, 0.4375, 0.25, 0.4375, 0.25, 0.5, 0.25, 0.375, 0.0625, 0.375, 0.125, 0.375, 0.125, 0.375, 0.0625, 0.375, 0.0, 0.375, 0.0625, 0.375, 0.0625, 0.375, 0.0, 0.625, 0.8125, 0.625, 0.75, 0.625, 0.75, 0.625, 0.8125, 0.375, 0.125, 0.375, 0.1875, 0.375, 0.1875, 0.375, 0.125, 0.625, 0.9375, 0.625, 1.0, 0.625, 1.0, 0.625, 0.9375, 0.375, 0.0, 0.375, 0.0625, 0.375, 0.0625, 0.375, 0.0, 0.375, 0.25, 0.4375, 0.25, 0.4375, 0.25, 0.375, 0.25, 0.625, 0.8125, 0.625, 0.75, 0.625, 0.75, 0.625, 0.8125, 0.625, 0.875, 0.625, 0.8125, 0.625, 0.8125, 0.625, 0.875, 0.6875, 0.75, 0.625, 0.75, 0.625, 0.75, 0.6875, 0.75, 0.375, 0.0625, 0.375, 0.125, 0.375, 0.125, 0.375, 0.0625, 0.8125, 0.75, 0.75, 0.75, 0.75, 0.75, 0.8125, 0.75, 0.625, 0.9375, 0.625, 0.875, 0.625, 0.875, 0.625, 0.9375, 0.4375, 0.25, 0.5, 0.25, 0.5, 0.25, 0.4375, 0.25, 0.625, 0.8125, 0.625, 0.875, 0.625, 0.875, 0.625, 0.8125, 0.75, 0.75, 0.8125, 0.75, 0.8125, 0.75, 0.75, 0.75, 0.375, 0.0625, 0.375, 0.0, 0.375, 0.0, 0.375, 0.0625, 0.625, 1.0, 0.625, 0.9375, 0.625, 0.9375, 0.625, 1.0, 0.6875, 0.75, 0.75, 0.75, 0.75, 0.75, 0.6875, 0.75, 0.5, 0.25, 0.5625, 0.25, 0.5625, 0.25, 0.5, 0.25, 0.625, 0.75, 0.6875, 0.75, 0.6875, 0.75, 0.625, 0.75, 0.4375, 0.25, 0.375, 0.25, 0.375, 0.25, 0.4375, 0.25, 0.625, 1.0, 0.625, 0.9375, 0.625, 0.9375, 0.625, 1.0, 0.375, 0.1875, 0.375, 0.25, 0.375, 0.25, 0.375, 0.1875, 0.375, 0.125, 0.375, 0.1875, 0.375, 0.1875, 0.375, 0.125, 0.625, 0.8125, 0.625, 0.75, 0.625, 0.75, 0.625, 0.8125, 0.375, 0.0, 0.375, 0.0625, 0.375, 0.0625, 0.375, 0.0, 0.375, 0.0625, 0.375, 0.125, 0.375, 0.125, 0.375, 0.0625, 0.5, 0.25, 0.4375, 0.25, 0.4375, 0.25, 0.5, 0.25, 0.625, 0.875, 0.625, 0.8125, 0.625, 0.8125, 0.625, 0.875, 0.625, 0.9375, 0.625, 0.875, 0.625, 0.875, 0.625, 0.9375, 0.6875, 0.75, 0.75, 0.75, 0.75, 0.75, 0.6875, 0.75, 0.625, 0.25, 0.5625, 0.25, 0.5625, 0.25, 0.625, 0.25, 0.5625, 0.25, 0.5, 0.25, 0.5, 0.25, 0.5625, 0.25, 0.75, 0.75, 0.8125, 0.75, 0.8125, 0.75, 0.75, 0.75, 0.8125, 0.75, 0.875, 0.75, 0.875, 0.75, 0.8125, 0.75, 0.375, 0.125, 0.375, 0.1875, 0.375, 0.1875, 0.375, 0.125, 0.375, 0.0625, 0.375, 0.125, 0.375, 0.125, 0.375, 0.0625, 0.375, 0.0, 0.375, 0.0625, 0.375, 0.0625, 0.375, 0.0, 0.5, 0.25, 0.4375, 0.25, 0.4375, 0.25, 0.5, 0.25, 0.625, 0.875, 0.625, 0.8125, 0.625, 0.8125, 0.625, 0.875, 0.75, 0.75, 0.8125, 0.75, 0.8125, 0.75, 0.75, 0.75, 0.625, 0.8125, 0.625, 0.75, 0.625, 0.75, 0.625, 0.8125, 0.6875, 0.75, 0.75, 0.75, 0.75, 0.75, 0.6875, 0.75, 0.625, 0.25, 0.5625, 0.25, 0.5625, 0.25, 0.625, 0.25, 0.5625, 0.25, 0.5, 0.25, 0.5, 0.25, 0.5625, 0.25, 0.375, 0.1875, 0.375, 0.25, 0.375, 0.25, 0.375, 0.1875, 0.8125, 0.75, 0.875, 0.75, 0.875, 0.75, 0.8125, 0.75, 0.4375, 0.25, 0.375, 0.25, 0.375, 0.25, 0.4375, 0.25, 0.625, 0.75, 0.6875, 0.75, 0.6875, 0.75, 0.625, 0.75, 0.625, 1.0, 0.625, 0.9375, 0.625, 0.9375, 0.625, 1.0, 0.625, 0.9375, 0.625, 0.875, 0.625, 0.875, 0.625, 0.9375, 0.4375, 0.25, 0.375, 0.25, 0.375, 0.25, 0.4375, 0.25, 0.625, 1.0, 0.625, 0.9375, 0.625, 0.9375, 0.625, 1.0, 0.375, 0.1875, 0.375, 0.25, 0.375, 0.25, 0.375, 0.1875, 0.375, 0.125, 0.375, 0.1875, 0.375, 0.1875, 0.375, 0.125, 0.625, 0.8125, 0.625, 0.75, 0.625, 0.75, 0.625, 0.8125, 0.375, 0.0, 0.375, 0.0625, 0.375, 0.0625, 0.375, 0.0, 0.375, 0.0625, 0.375, 0.125, 0.375, 0.125, 0.375, 0.0625, 0.5, 0.25, 0.4375, 0.25, 0.4375, 0.25, 0.5, 0.25, 0.625, 0.875, 0.625, 0.8125, 0.625, 0.8125, 0.625, 0.875, 0.625, 0.9375, 0.625, 0.875, 0.625, 0.875, 0.625, 0.9375, 0.6875, 0.75, 0.75, 0.75, 0.75, 0.75, 0.6875, 0.75, 0.625, 0.25, 0.5625, 0.25, 0.5625, 0.25, 0.625, 0.25, 0.5625, 0.25, 0.5, 0.25, 0.5, 0.25, 0.5625, 0.25, 0.75, 0.75, 0.8125, 0.75, 0.8125, 0.75, 0.75, 0.75, 0.8125, 0.75, 0.875, 0.75, 0.875, 0.75, 0.8125, 0.75, 0.625, 0.75, 0.6875, 0.75, 0.6875, 0.75, 0.625, 0.75, 0.375, 0.25, 0.4375, 0.25, 0.4375, 0.25, 0.375, 0.25, 0.8125, 0.75, 0.875, 0.75, 0.875, 0.75, 0.8125, 0.75, 0.6875, 0.75, 0.625, 0.75, 0.625, 0.75, 0.6875, 0.75, 0.625, 0.25, 0.5625, 0.25, 0.5625, 0.25, 0.625, 0.25, 0.5, 0.25, 0.5625, 0.25, 0.5625, 0.25, 0.5, 0.25, 0.875, 0.75, 0.8125, 0.75, 0.8125, 0.75, 0.875, 0.75, 0.5625, 0.25, 0.625, 0.25, 0.625, 0.25, 0.5625, 0.25, 0.375, 0.125, 0.375, 0.1875, 0.375, 0.1875, 0.375, 0.125, 0.625, 1.0, 0.625, 0.9375, 0.625, 0.9375, 0.625, 1.0, 0.75, 0.75, 0.8125, 0.75, 0.8125, 0.75, 0.75, 0.75, 0.375, 0.1875, 0.375, 0.125, 0.375, 0.125, 0.375, 0.1875, 0.625, 0.9375, 0.625, 1.0, 0.625, 1.0, 0.625, 0.9375, 0.625, 0.9375, 0.625, 0.875, 0.625, 0.875, 0.625, 0.9375, 0.8125, 0.75, 0.75, 0.75, 0.75, 0.75, 0.8125, 0.75, 0.375, 0.0625, 0.375, 0.125, 0.375, 0.125, 0.375, 0.0625, 0.625, 0.875, 0.625, 0.8125, 0.625, 0.8125, 0.625, 0.875, 0.3125, 0.6875, 0.375, 0.6875, 0.375, 0.75, 0.3125, 0.75, 0.3125, 0.5625, 0.375, 0.5625, 0.375, 0.625, 0.3125, 0.625, 0.1875, 0.5625, 0.25, 0.5625, 0.25, 0.625, 0.1875, 0.625, 0.1875, 0.6875, 0.25, 0.6875, 0.25, 0.75, 0.1875, 0.75, 0.1875, 0.625, 0.25, 0.625, 0.25, 0.6875, 0.1875, 0.6875, 0.3125, 0.625, 0.375, 0.625, 0.375, 0.6875, 0.3125, 0.6875, 0.1875, 0.5, 0.25, 0.5, 0.25, 0.5625, 0.1875, 0.5625, 0.3125, 0.5, 0.375, 0.5, 0.375, 0.5625, 0.3125, 0.5625, 0.25, 0.5, 0.3125, 0.5, 0.3125, 0.5625, 0.25, 0.5625, 0.25, 0.625, 0.3125, 0.625, 0.3125, 0.6875, 0.25, 0.6875, 0.25, 0.5625, 0.3125, 0.5625, 0.3125, 0.625, 0.25, 0.625, 0.25, 0.6875, 0.3125, 0.6875, 0.3125, 0.75, 0.25, 0.75, 0.125, 0.5, 0.1875, 0.5, 0.1875, 0.5625, 0.125, 0.5625, 0.125, 0.625, 0.1875, 0.625, 0.1875, 0.6875, 0.125, 0.6875, 0.125, 0.6875, 0.1875, 0.6875, 0.1875, 0.75, 0.125, 0.75, 0.125, 0.5625, 0.1875, 0.5625, 0.1875, 0.625, 0.125, 0.625])
me_cube.materials.append(mat_material)
me_cube.use_remesh_preserve_volume = False
me_cube.use_remesh_preserve_attributes = False
me_cube.use_mirror_vertex_groups = False
me_cube.update()
me_cube_001 = bpy.data.meshes.new('Cube.001')
me_cube_001.from_pydata([(0.08056, -0.1739, -0.1739), (0.08056, 0.1739, 0.1739), (0.08121, 0.0, 0.2174), (0.08121, 0.2174, 0.0), (0.08056, 0.1739, -0.1739), (0.08056, -0.1739, 0.1739), (0.08121, 0.0, -0.2174), (0.08121, -0.2174, 0.0), (0.08121, -0.1087, 0.2174), (0.08121, -0.1087, -0.2174), (0.08121, 0.1087, 0.2174), (0.08121, 0.1087, -0.2174), (0.08121, -0.2174, 0.1087), (0.08121, 0.2174, 0.1087), (0.08121, -0.2174, -0.1087), (0.08121, 0.2174, -0.1087), (0.08858, 0.1913, -0.1913), (0.08858, -0.1913, 0.1913), (0.08929, 6.209e-11, -0.2391), (0.08929, -0.2391, -1.863e-10), (0.08929, -0.1196, -0.2391), (0.08929, 0.1196, -0.2391), (0.08929, -0.2391, 0.1196), (0.08929, -0.2391, -0.1196), (0.08858, -0.1913, -0.1913), (0.08858, 0.1913, 0.1913), (0.08929, 6.209e-11, 0.2391), (0.08929, 0.2391, -1.863e-10), (0.08929, -0.1196, 0.2391), (0.08929, 0.1196, 0.2391), (0.08929, 0.2391, 0.1196), (0.08929, 0.2391, -0.1196), (-0.08056, -0.1739, -0.1739), (-0.08056, 0.1739, 0.1739), (-0.08121, 0.0, 0.2174), (-0.08121, 0.2174, 0.0), (-0.08056, 0.1739, -0.1739), (-0.08056, -0.1739, 0.1739), (-0.08121, 0.0, -0.2174), (-0.08121, -0.2174, 0.0), (-0.08121, -0.1087, 0.2174), (-0.08121, -0.1087, -0.2174), (-0.08121, 0.1087, 0.2174), (-0.08121, 0.1087, -0.2174), (-0.08121, -0.2174, 0.1087), (-0.08121, 0.2174, 0.1087), (-0.08121, -0.2174, -0.1087), (-0.08121, 0.2174, -0.1087), (-0.08858, 0.1913, -0.1913), (0.0, 0.1996, -0.1996), (-0.08858, -0.1913, 0.1913), (0.0, -0.1996, 0.1996), (0.0, -0.1996, -0.1996), (0.0, 0.1996, 0.1996), (-0.08929, 6.209e-11, -0.2391), (0.0, 2.98e-11, -0.2495), (0.0, 2.98e-11, 0.2495), (0.0, 0.2495, -1.267e-10), (-0.08929, -0.2391, -1.863e-10), (0.0, -0.2495, -1.267e-10), (0.0, -0.2495, -0.1247), (0.0, 0.2495, -0.1247), (0.0, 0.1247, 0.2495), (0.0, 0.1247, -0.2495), (0.0, 0.2495, 0.1247), (0.0, -0.1247, -0.2495), (0.0, -0.2495, 0.1247), (0.0, -0.1247, 0.2495), (-0.08929, -0.1196, -0.2391), (-0.08929, 0.1196, -0.2391), (-0.08929, -0.2391, 0.1196), (-0.08929, -0.2391, -0.1196), (-0.08858, -0.1913, -0.1913), (-0.08858, 0.1913, 0.1913), (-0.08929, 6.209e-11, 0.2391), (-0.08929, 0.2391, -1.863e-10), (-0.08929, -0.1196, 0.2391), (-0.08929, 0.1196, 0.2391), (-0.08929, 0.2391, 0.1196), (-0.08929, 0.2391, -0.1196)], [], [(2, 26, 29, 10), (12, 22, 17, 5), (5, 17, 28, 8), (8, 28, 26, 2), (6, 18, 20, 9), (10, 29, 25, 1), (4, 16, 21, 11), (7, 19, 22, 12), (13, 30, 27, 3), (9, 20, 24, 0), (0, 24, 23, 14), (1, 25, 30, 13), (15, 31, 16, 4), (11, 21, 18, 6), (3, 27, 31, 15), (14, 23, 19, 7), (23, 60, 59, 19), (29, 26, 56, 62), (22, 66, 51, 17), (28, 17, 51, 67), (26, 28, 67, 56), (25, 29, 62, 53), (19, 59, 66, 22), (24, 52, 60, 23), (49, 16, 31, 61), (57, 27, 30, 64), (49, 63, 21, 16), (55, 65, 20, 18), (61, 31, 27, 57), (63, 55, 18, 21), (64, 30, 25, 53), (65, 52, 24, 20), (34, 42, 77, 74), (44, 37, 50, 70), (37, 40, 76, 50), (40, 34, 74, 76), (38, 41, 68, 54), (42, 33, 73, 77), (36, 43, 69, 48), (39, 44, 70, 58), (45, 35, 75, 78), (41, 32, 72, 68), (32, 46, 71, 72), (33, 45, 78, 73), (47, 36, 48, 79), (43, 38, 54, 69), (35, 47, 79, 75), (46, 39, 58, 71), (71, 58, 59, 60), (77, 62, 56, 74), (70, 50, 51, 66), (76, 67, 51, 50), (74, 56, 67, 76), (73, 53, 62, 77), (58, 70, 66, 59), (72, 71, 60, 52), (49, 61, 79, 48), (57, 64, 78, 75), (49, 48, 69, 63), (55, 54, 68, 65), (61, 57, 75, 79), (63, 69, 54, 55), (64, 53, 73, 78), (65, 68, 72, 52)])
_uv = me_cube_001.uv_layers.new(name='UVMap')
_uv.uv.foreach_set('vector', [0.4897, 0.125, 0.4897, 0.125, 0.4897, 0.0625, 0.4897, 0.0625, 0.5625, 0.3647, 0.5625, 0.3647, 0.625, 0.3647, 0.625, 0.3647, 0.4897, 0.25, 0.4897, 0.25, 0.4897, 0.1875, 0.4897, 0.1875, 0.4897, 0.1875, 0.4897, 0.1875, 0.4897, 0.125, 0.4897, 0.125, 0.5103, 0.875, 0.5103, 0.875, 0.5103, 0.9375, 0.5103, 0.9375, 0.4897, 0.0625, 0.4897, 0.0625, 0.4897, 0.0, 0.4897, 0.0, 0.5103, 0.75, 0.5103, 0.75, 0.5103, 0.8125, 0.5103, 0.8125, 0.5, 0.3647, 0.5, 0.3647, 0.5625, 0.3647, 0.5625, 0.3647, 0.8125, 0.6353, 0.8125, 0.6353, 0.75, 0.6353, 0.75, 0.6353, 0.5103, 0.9375, 0.5103, 0.9375, 0.5103, 1.0, 0.5103, 1.0, 0.375, 0.3647, 0.375, 0.3647, 0.4375, 0.3647, 0.4375, 0.3647, 0.875, 0.6353, 0.875, 0.6353, 0.8125, 0.6353, 0.8125, 0.6353, 0.6875, 0.6353, 0.6875, 0.6353, 0.625, 0.6353, 0.625, 0.6353, 0.5103, 0.8125, 0.5103, 0.8125, 0.5103, 0.875, 0.5103, 0.875, 0.75, 0.6353, 0.75, 0.6353, 0.6875, 0.6353, 0.6875, 0.6353, 0.4375, 0.3647, 0.4375, 0.3647, 0.5, 0.3647, 0.5, 0.3647, 0.4375, 0.3647, 0.4375, 0.375, 0.5, 0.375, 0.5, 0.3647, 0.4897, 0.0625, 0.4897, 0.125, 0.5, 0.125, 0.5, 0.0625, 0.5625, 0.3647, 0.5625, 0.375, 0.625, 0.375, 0.625, 0.3647, 0.4897, 0.1875, 0.4897, 0.25, 0.5, 0.25, 0.5, 0.1875, 0.4897, 0.125, 0.4897, 0.1875, 0.5, 0.1875, 0.5, 0.125, 0.4897, 0.0, 0.4897, 0.0625, 0.5, 0.0625, 0.5, 0.0, 0.5, 0.3647, 0.5, 0.375, 0.5625, 0.375, 0.5625, 0.3647, 0.375, 0.3647, 0.375, 0.375, 0.4375, 0.375, 0.4375, 0.3647, 0.625, 0.625, 0.625, 0.6353, 0.6875, 0.6353, 0.6875, 0.625, 0.75, 0.625, 0.75, 0.6353, 0.8125, 0.6353, 0.8125, 0.625, 0.5, 0.75, 0.5, 0.8125, 0.5103, 0.8125, 0.5103, 0.75, 0.5, 0.875, 0.5, 0.9375, 0.5103, 0.9375, 0.5103, 0.875, 0.6875, 0.625, 0.6875, 0.6353, 0.75, 0.6353, 0.75, 0.625, 0.5, 0.8125, 0.5, 0.875, 0.5103, 0.875, 0.5103, 0.8125, 0.8125, 0.625, 0.8125, 0.6353, 0.875, 0.6353, 0.875, 0.625, 0.5, 0.9375, 0.5, 1.0, 0.5103, 1.0, 0.5103, 0.9375, 0.4897, 0.125, 0.4897, 0.0625, 0.4897, 0.0625, 0.4897, 0.125, 0.5625, 0.3647, 0.625, 0.3647, 0.625, 0.3647, 0.5625, 0.3647, 0.4897, 0.25, 0.4897, 0.1875, 0.4897, 0.1875, 0.4897, 0.25, 0.4897, 0.1875, 0.4897, 0.125, 0.4897, 0.125, 0.4897, 0.1875, 0.5103, 0.875, 0.5103, 0.9375, 0.5103, 0.9375, 0.5103, 0.875, 0.4897, 0.0625, 0.4897, 0.0, 0.4897, 0.0, 0.4897, 0.0625, 0.5103, 0.75, 0.5103, 0.8125, 0.5103, 0.8125, 0.5103, 0.75, 0.5, 0.3647, 0.5625, 0.3647, 0.5625, 0.3647, 0.5, 0.3647, 0.8125, 0.6353, 0.75, 0.6353, 0.75, 0.6353, 0.8125, 0.6353, 0.5103, 0.9375, 0.5103, 1.0, 0.5103, 1.0, 0.5103, 0.9375, 0.375, 0.3647, 0.4375, 0.3647, 0.4375, 0.3647, 0.375, 0.3647, 0.875, 0.6353, 0.8125, 0.6353, 0.8125, 0.6353, 0.875, 0.6353, 0.6875, 0.6353, 0.625, 0.6353, 0.625, 0.6353, 0.6875, 0.6353, 0.5103, 0.8125, 0.5103, 0.875, 0.5103, 0.875, 0.5103, 0.8125, 0.75, 0.6353, 0.6875, 0.6353, 0.6875, 0.6353, 0.75, 0.6353, 0.4375, 0.3647, 0.5, 0.3647, 0.5, 0.3647, 0.4375, 0.3647, 0.4375, 0.3647, 0.5, 0.3647, 0.5, 0.375, 0.4375, 0.375, 0.4897, 0.0625, 0.5, 0.0625, 0.5, 0.125, 0.4897, 0.125, 0.5625, 0.3647, 0.625, 0.3647, 0.625, 0.375, 0.5625, 0.375, 0.4897, 0.1875, 0.5, 0.1875, 0.5, 0.25, 0.4897, 0.25, 0.4897, 0.125, 0.5, 0.125, 0.5, 0.1875, 0.4897, 0.1875, 0.4897, 0.0, 0.5, 0.0, 0.5, 0.0625, 0.4897, 0.0625, 0.5, 0.3647, 0.5625, 0.3647, 0.5625, 0.375, 0.5, 0.375, 0.375, 0.3647, 0.4375, 0.3647, 0.4375, 0.375, 0.375, 0.375, 0.625, 0.625, 0.6875, 0.625, 0.6875, 0.6353, 0.625, 0.6353, 0.75, 0.625, 0.8125, 0.625, 0.8125, 0.6353, 0.75, 0.6353, 0.5, 0.75, 0.5103, 0.75, 0.5103, 0.8125, 0.5, 0.8125, 0.5, 0.875, 0.5103, 0.875, 0.5103, 0.9375, 0.5, 0.9375, 0.6875, 0.625, 0.75, 0.625, 0.75, 0.6353, 0.6875, 0.6353, 0.5, 0.8125, 0.5103, 0.8125, 0.5103, 0.875, 0.5, 0.875, 0.8125, 0.625, 0.875, 0.625, 0.875, 0.6353, 0.8125, 0.6353, 0.5, 0.9375, 0.5103, 0.9375, 0.5103, 1.0, 0.5, 1.0])
me_cube_001.materials.append(mat_material)
me_cube_001.use_remesh_preserve_volume = False
me_cube_001.use_remesh_preserve_attributes = False
me_cube_001.use_mirror_vertex_groups = False
me_cube_001.update()

# ---- objects
ob_cube = bpy.data.objects.new('Cube', me_cube)
ob_cube_001 = bpy.data.objects.new('Cube.001', me_cube_001)

# ---- transforms, parenting, visibility, modifiers, constraints
ob_cube.location = (0.0, 0.0, 0.0)
ob_cube.lock_rotations_4d = False
ob_cube.empty_display_type = 'ARROWS'
ob_cube.lineart.crease_threshold = 0.0
ob_cube_001.location = (0.0, 0.0, 0.0)
ob_cube_001.lock_rotations_4d = False
ob_cube_001.empty_display_type = 'ARROWS'
ob_cube_001.lineart.crease_threshold = 0.0

# ---- collection membership
col_collection.objects.link(ob_cube)
col_collection.objects.link(ob_cube_001)

# ---- scene / render settings (as saved in the file)
scene.frame_start = 1; scene.frame_end = 250; scene.frame_set(1)
scene.render.engine = 'BLENDER_EEVEE_NEXT'
scene.cycles.use_denoising = False
scene.cycles.samples = 128
scene.cycles.sampling_pattern = 'TABULATED_SOBOL'
scene.cycles.use_adaptive_sampling = False
scene.cycles.use_light_tree = False
scene.view_settings.view_transform = 'Filmic'
bpy.context.view_layer.update()

# ---- added for rendering (the .blend has no active camera and no usable light): camera, sun
cam_auto = bpy.data.cameras.new('AutoCamera')
cam_auto.lens = 50.0
cam_auto.sensor_width = 36.0
cam_auto.clip_end = 1000.0
ob_auto_camera = bpy.data.objects.new('AutoCamera', cam_auto)
scene.collection.objects.link(ob_auto_camera)
ob_auto_camera.location = (1.99308, -2.3917, 1.59446)
ob_auto_camera.rotation_euler = (1.09748, -7.21219e-08, 0.694738)
scene.camera = ob_auto_camera
light_auto_sun = bpy.data.lights.new('AutoSun', 'SUN')
light_auto_sun.energy = 3.0
light_auto_sun.angle = 0.0523599
ob_auto_sun = bpy.data.objects.new('AutoSun', light_auto_sun)
scene.collection.objects.link(ob_auto_sun)
ob_auto_sun.rotation_euler = (0.872665, 0.174533, 0.523599)
bpy.context.view_layer.update()
